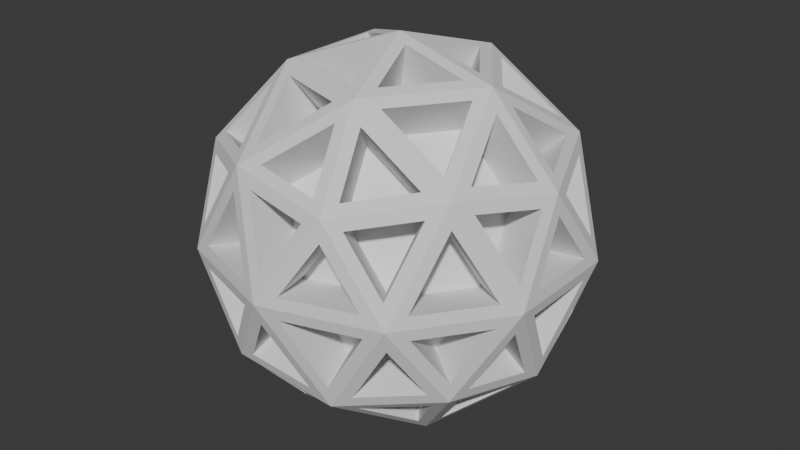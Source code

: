 # Source: SempreEmPeFoot.blend  (saved by Blender 4.2.66; exported with 4.5.12 LTS)
import bpy
from mathutils import Matrix  # noqa: F401  (used for matrix-valued properties, if any)

bpy.ops.wm.read_factory_settings(use_empty=True)
scene = bpy.context.scene
scene.name = 'Scene'

# ---- collections
col_collection = bpy.data.collections.new('Collection'); scene.collection.children.link(col_collection)

# ---- node groups
ng_smooth_by_angle = bpy.data.node_groups.new('Smooth by Angle', 'GeometryNodeTree')
_s = ng_smooth_by_angle.interface.new_socket(name='Mesh', in_out='OUTPUT', socket_type='NodeSocketGeometry')
_s = ng_smooth_by_angle.interface.new_socket(name='Mesh', in_out='INPUT', socket_type='NodeSocketGeometry')
_s = ng_smooth_by_angle.interface.new_socket(name='Angle', in_out='INPUT', socket_type='NodeSocketFloat')
_s.subtype = 'ANGLE'
_s.default_value = 0.5236
_s.min_value = 0.0
_s.max_value = 3.142
_s.description = 'Maximum face angle for smooth edges'
_s = ng_smooth_by_angle.interface.new_socket(name='Ignore Sharpness', in_out='INPUT', socket_type='NodeSocketBool')
_s.force_non_field = True
ng_smooth_by_angle.description = 'Set the sharpness of mesh edges based on the angle between the neighboring faces'
ng_smooth_by_angle.is_modifier = True
_N = ng_smooth_by_angle.nodes; _L = ng_smooth_by_angle.links
n0 = _N.new('GeometryNodeSetShadeSmooth'); n0.name = 'Set Shade Smooth'; n0.location = (120, -80)
n0.domain = 'EDGE'
n1 = _N.new('GeometryNodeSetShadeSmooth'); n1.name = 'Set Shade Smooth.001'; n1.location = (300, -80)
n2 = _N.new('NodeGroupOutput'); n2.name = 'Group Output'; n2.location = (480, -80)
n3 = _N.new('GeometryNodeInputMeshEdgeAngle'); n3.name = 'Edge Angle'; n3.location = (-440, -240)
n4 = _N.new('NodeGroupInput'); n4.name = 'Group Input'; n4.location = (-80, -80)
n5 = _N.new('GeometryNodeInputEdgeSmooth'); n5.name = 'Is Edge Smooth'; n5.location = (-260, -120)
n6 = _N.new('GeometryNodeInputShadeSmooth'); n6.name = 'Is Shade Smooth'; n6.location = (-440, -397)
n7 = _N.new('FunctionNodeCompare'); n7.name = 'Compare'; n7.location = (-260, -260)
n7.operation = 'LESS_EQUAL'
n7.inputs[6].default_value = (0.0, 0.0, 0.0, 0.0)
n7.inputs[7].default_value = (0.0, 0.0, 0.0, 0.0)
n8 = _N.new('FunctionNodeBooleanMath'); n8.name = 'Boolean Math.001'; n8.location = (-80, -260)
n9 = _N.new('NodeGroupInput'); n9.name = 'Group Input.001'; n9.location = (-440, -329)
n10 = _N.new('NodeGroupInput'); n10.name = 'Group Input.002'; n10.location = (-259, -189)
n11 = _N.new('FunctionNodeBooleanMath'); n11.name = 'Boolean Math'; n11.location = (-80, -149)
n11.operation = 'OR'
n12 = _N.new('FunctionNodeBooleanMath'); n12.name = 'Boolean Math.002'; n12.location = (-260, -380)
n12.operation = 'OR'
n13 = _N.new('NodeGroupInput'); n13.name = 'Group Input.003'; n13.location = (-440, -460)
_L.new(n3.outputs[0], n7.inputs[0])
_L.new(n1.outputs[0], n2.inputs[0])
_L.new(n9.outputs[1], n7.inputs[1])
_L.new(n7.outputs[0], n8.inputs[0])
_L.new(n4.outputs[0], n0.inputs[0])
_L.new(n0.outputs[0], n1.inputs[0])
_L.new(n8.outputs[0], n0.inputs[2])
_L.new(n10.outputs[2], n11.inputs[1])
_L.new(n5.outputs[0], n11.inputs[0])
_L.new(n11.outputs[0], n0.inputs[1])
_L.new(n13.outputs[2], n12.inputs[1])
_L.new(n6.outputs[0], n12.inputs[0])
_L.new(n12.outputs[0], n8.inputs[1])
n2.is_active_output = True

# ---- world
world_world = bpy.data.worlds.new('World'); scene.world = world_world
world_world.use_nodes = True; world_world.node_tree.nodes.clear()
_N = world_world.node_tree.nodes; _L = world_world.node_tree.links
n0 = _N.new('ShaderNodeOutputWorld'); n0.name = 'World Output'; n0.location = (300, 300)
n1 = _N.new('ShaderNodeBackground'); n1.name = 'Background'; n1.location = (10, 300)
n1.inputs[0].default_value = (0.05088, 0.05088, 0.05088, 1.0)
_L.new(n1.outputs[0], n0.inputs[0])
n0.is_active_output = True
world_world.color = (0.05088, 0.05088, 0.05088)
world_world.sun_shadow_jitter_overblur = 0.0

# ---- meshes
me_sphere = bpy.data.meshes.new('Sphere')
me_sphere.from_pydata([(-0.2629, 2.732e-09, -0.4253), (-0.4755, 0.1545, -1.49e-09), (-0.08123, 0.25, -0.4253), (0.1314, 0.4045, -0.2629), (0.3441, -0.25, 0.2629), (-2.484e-09, -0.5, -1.49e-09), (-0.1314, 0.4045, 0.2629), (0.2127, 0.1545, -0.4253), (0.08123, -0.25, 0.4253), (-0.08123, -0.25, -0.4253), (0.2127, -0.1545, -0.4253), (0.1314, -0.4045, -0.2629), (0.4253, 2.732e-09, -0.2629), (-0.2127, -0.1545, 0.4253), (-0.2127, 0.1545, 0.4253), (-0.3441, -0.25, -0.2629), (-0.3441, 0.25, -0.2629), (0.4755, -0.1545, -1.49e-09), (0.4755, 0.1545, -1.49e-09), (0.2939, -0.4045, -1.49e-09), (-0.4755, -0.1545, -1.49e-09), (-0.2939, -0.4045, -1.49e-09), (-0.2939, 0.4045, -1.49e-09), (0.2939, 0.4045, -1.49e-09), (-2.484e-09, 0.5, -1.49e-09), (-0.1314, -0.4045, 0.2629), (-0.4253, 2.732e-09, 0.2629), (0.3441, 0.25, 0.2629), (0.2629, 2.732e-09, 0.4253), (0.08123, 0.25, 0.4253), (-2.484e-09, 2.732e-09, 0.5), (0.4472, 2.732e-09, 0.2236), (0.1382, 0.4253, 0.2236), (-0.3618, 0.2629, 0.2236), (-0.3618, -0.2629, 0.2236), (0.1382, -0.4253, 0.2236), (0.3618, 0.2629, -0.2236), (-0.1382, 0.4253, -0.2236), (-0.4472, 2.732e-09, -0.2236), (-0.1382, -0.4253, -0.2236), (0.3618, -0.2629, -0.2236), (-2.484e-09, 2.732e-09, -0.5), (0.02393, 0.2567, 0.4069), (-0.1166, 0.3587, 0.2996), (-0.1702, 0.1936, 0.4069), (0.03541, 0.2051, 0.4354), (-0.1492, 0.1451, 0.4354), (-0.01561, 0.04804, 0.4823), (0.2852, 0.2735, 0.2769), (0.1559, 0.3837, 0.2522), (0.1201, 0.2735, 0.3789), (0.2515, 0.05656, 0.4069), (0.3052, 0.2217, 0.2996), (0.1315, 0.2217, 0.4069), (0.206, 0.02969, 0.4354), (0.09189, 0.1867, 0.4354), (0.04087, 0.02969, 0.4823), (-0.172, 0.3558, 0.2769), (-0.3167, 0.2668, 0.2522), (-0.223, 0.1988, 0.3789), (-0.2837, 0.3855, 0.06126), (-0.3264, 0.2965, 0.2017), (-0.1817, 0.3855, 0.2264), (-0.4387, -0.1988, 0.03003), (-0.3246, -0.3558, 0.03003), (-0.3672, -0.2668, 0.1705), (-0.04811, 0.4784, 0.02974), (-0.2423, 0.4153, 0.02974), (-0.1349, 0.4153, 0.2034), (0.2789, 0.389, 0.06125), (0.1811, 0.402, 0.2017), (0.3105, 0.2919, 0.2264), (0.00295, 0.4786, 0.06126), (-0.07961, 0.4186, 0.2264), (0.08976, 0.4317, 0.2017), (0.4401, 0.1936, 0.02974), (0.3201, 0.3588, 0.02974), (0.3533, 0.2567, 0.2034), (0.4228, 0.05366, -0.2264), (0.3829, 0.2188, -0.2017), (0.4543, 0.1507, -0.06126), (0.4561, 0.1451, 0.06126), (0.3736, 0.2051, 0.2264), (0.4383, 0.04804, 0.2017), (0.4698, -0.1021, -0.02974), (0.4367, 2.732e-09, -0.2034), (0.4698, 0.1021, -0.02974), (0.1817, -0.3855, -0.2264), (0.3264, -0.2965, -0.2017), (0.2837, -0.3855, -0.06126), (0.04811, -0.4784, -0.02974), (0.1349, -0.4153, -0.2034), (0.2423, -0.4153, -0.02974), (-0.3105, -0.2919, -0.2264), (-0.1811, -0.402, -0.2017), (-0.2789, -0.389, -0.06125), (0.05347, -0.4786, 0.03003), (0.2381, -0.4186, 0.03003), (0.1403, -0.4317, 0.1705), (-0.4401, -0.1936, -0.02974), (-0.3533, -0.2567, -0.2034), (-0.3201, -0.3588, -0.02974), (-0.3915, -0.05366, 0.2769), (-0.3516, -0.2188, 0.2522), (-0.258, -0.1507, 0.3789), (0.223, 0.1988, -0.3789), (0.172, 0.3558, -0.2769), (0.3167, 0.2668, -0.2522), (0.00295, -0.4786, 0.06126), (0.08976, -0.4317, 0.2017), (-0.07961, -0.4186, 0.2264), (0.4717, -0.09705, 0.03003), (0.4717, 0.09705, 0.03003), (0.4539, 2.732e-09, 0.1705), (-0.2423, -0.4153, 0.02974), (-0.04811, -0.4784, 0.02974), (-0.1349, -0.4153, 0.2034), (-0.4543, -0.1507, 0.06126), (-0.3829, -0.2188, 0.2017), (-0.4228, -0.05366, 0.2264), (-0.2837, -0.3855, 0.06126), (-0.1817, -0.3855, 0.2264), (-0.3264, -0.2965, 0.2017), (-0.4698, 0.1021, 0.02974), (-0.4698, -0.1021, 0.02974), (-0.4367, 2.732e-09, 0.2034), (0.4561, -0.1451, 0.06126), (0.4383, -0.04804, 0.2017), (0.3736, -0.2051, 0.2264), (-0.4543, 0.1507, 0.06126), (-0.4228, 0.05366, 0.2264), (-0.3829, 0.2188, 0.2017), (0.3201, -0.3588, 0.02974), (0.4401, -0.1936, 0.02974), (0.3533, -0.2567, 0.2034), (-0.06362, 0.2919, -0.3789), (-0.0994, 0.402, -0.2522), (0.06996, 0.389, -0.2769), (0.2789, -0.389, 0.06125), (0.3105, -0.2919, 0.2264), (0.1811, -0.402, 0.2017), (0.1702, 0.1936, -0.4069), (-0.02393, 0.2567, -0.4069), (0.1166, 0.3587, -0.2996), (0.07961, 0.4186, -0.2264), (-0.08976, 0.4317, -0.2017), (-0.00295, 0.4786, -0.06126), (-0.3246, 0.3558, 0.03003), (-0.4387, 0.1988, 0.03003), (-0.3672, 0.2668, 0.1705), (0.2423, 0.4153, -0.02974), (0.1349, 0.4153, -0.2034), (0.04811, 0.4784, -0.02974), (0.3483, -0.1867, 0.2769), (0.4131, -0.02969, 0.2522), (0.2973, -0.02969, 0.3789), (0.2381, 0.4186, 0.03003), (0.05347, 0.4786, 0.03003), (0.1403, 0.4317, 0.1705), (0.1315, -0.2217, 0.4069), (0.3052, -0.2217, 0.2996), (0.2515, -0.05656, 0.4069), (-0.06996, -0.389, 0.2769), (0.0994, -0.402, 0.2522), (0.06362, -0.2919, 0.3789), (0.09189, -0.1867, 0.4354), (0.206, -0.02969, 0.4354), (0.04087, -0.02969, 0.4823), (-0.1702, -0.1936, 0.4069), (-0.1166, -0.3587, 0.2996), (0.02393, -0.2567, 0.4069), (-0.1492, -0.1451, 0.4354), (0.03541, -0.2051, 0.4354), (-0.01561, -0.04804, 0.4823), (-0.2367, 0.1021, 0.4069), (-0.3772, 2.732e-09, 0.2996), (-0.2367, -0.1021, 0.4069), (-0.3736, 0.2051, -0.2264), (-0.4383, 0.04804, -0.2017), (-0.4561, 0.1451, -0.06126), (-0.1841, 0.09705, 0.4354), (-0.1841, -0.09705, 0.4354), (-0.05052, 2.732e-09, 0.4823), (-0.3201, 0.3588, -0.02974), (-0.3533, 0.2567, -0.2034), (-0.4401, 0.1936, -0.02974), (0.1841, -0.09705, -0.4354), (0.05052, 2.732e-09, -0.4823), (0.1841, 0.09705, -0.4354), (0.3772, 2.732e-09, -0.2996), (0.2367, -0.1021, -0.4069), (0.2367, 0.1021, -0.4069), (-0.2973, 0.02969, -0.3789), (-0.4131, 0.02969, -0.2522), (-0.3483, 0.1867, -0.2769), (0.3915, 0.05366, -0.2769), (0.258, 0.1507, -0.3789), (0.3516, 0.2188, -0.2522), (-0.1315, 0.2217, -0.4069), (-0.2515, 0.05656, -0.4069), (-0.3052, 0.2217, -0.2996), (0.223, -0.1988, -0.3789), (0.3167, -0.2668, -0.2522), (0.172, -0.3558, -0.2769), (-0.1201, 0.2735, -0.3789), (-0.2852, 0.2735, -0.2769), (-0.1559, 0.3837, -0.2522), (-0.02393, -0.2567, -0.4069), (0.1702, -0.1936, -0.4069), (0.1166, -0.3587, -0.2996), (-0.1201, -0.2735, -0.3789), (-0.1559, -0.3837, -0.2522), (-0.2852, -0.2735, -0.2769), (-0.06362, -0.2919, -0.3789), (0.06996, -0.389, -0.2769), (-0.0994, -0.402, -0.2522), (-0.2515, -0.05656, -0.4069), (-0.1315, -0.2217, -0.4069), (-0.3052, -0.2217, -0.2996), (0.4131, 0.02969, 0.2522), (0.3483, 0.1867, 0.2769), (0.2973, 0.02969, 0.3789), (-0.2973, -0.02969, -0.3789), (-0.3483, -0.1867, -0.2769), (-0.4131, -0.02969, -0.2522), (0.0994, 0.402, 0.2522), (-0.06996, 0.389, 0.2769), (0.06362, 0.2919, 0.3789), (-0.4383, -0.04804, -0.2017), (-0.3736, -0.2051, -0.2264), (-0.4561, -0.1451, -0.06126), (0.3672, 0.2668, -0.1705), (0.3246, 0.3558, -0.03003), (0.4387, 0.1988, -0.03003), (-0.08976, -0.4317, -0.2017), (0.07961, -0.4186, -0.2264), (-0.00295, -0.4786, -0.06126), (-0.1403, 0.4317, -0.1705), (-0.2381, 0.4186, -0.03003), (-0.05347, 0.4786, -0.03003), (0.3829, -0.2188, -0.2017), (0.4228, -0.05366, -0.2264), (0.4543, -0.1507, -0.06126), (-0.4539, 2.732e-09, -0.1705), (-0.4717, -0.09705, -0.03003), (-0.4717, 0.09705, -0.03003), (0.01561, 0.04804, -0.4823), (-0.03541, 0.2051, -0.4354), (0.1492, 0.1451, -0.4354), (-0.1403, -0.4317, -0.1705), (-0.05347, -0.4786, -0.03003), (-0.2381, -0.4186, -0.03003), (0.3672, -0.2668, -0.1705), (0.4387, -0.1988, -0.03003), (0.3246, -0.3558, -0.03003), (-0.3516, 0.2188, 0.2522), (-0.3915, 0.05366, 0.2769), (-0.258, 0.1507, 0.3789), (0.3264, 0.2965, -0.2017), (0.1817, 0.3855, -0.2264), (0.2837, 0.3855, -0.06126), (-0.3167, -0.2668, 0.2522), (-0.172, -0.3558, 0.2769), (-0.223, -0.1988, 0.3789), (-0.1811, 0.402, -0.2017), (-0.3105, 0.2919, -0.2264), (-0.2789, 0.389, -0.06125), (0.1559, -0.3837, 0.2522), (0.2852, -0.2735, 0.2769), (0.1201, -0.2735, 0.3789), (-0.04087, 0.02969, -0.4823), (-0.206, 0.02969, -0.4354), (-0.09189, 0.1867, -0.4354), (-0.04087, -0.02969, -0.4823), (-0.09189, -0.1867, -0.4354), (-0.206, -0.02969, -0.4354), (0.3516, -0.2188, -0.2522), (0.258, -0.1507, -0.3789), (0.3915, -0.05366, -0.2769), (0.01561, -0.04804, -0.4823), (0.1492, -0.1451, -0.4354), (-0.03541, -0.2051, -0.4354), (0.0468, 0.1863, 0.3101), (-0.09369, 0.2884, 0.2027), (-0.1474, 0.1232, 0.3101), (0.04789, 0.1667, 0.3203), (-0.1367, 0.1067, 0.3203), (-0.003128, 0.009628, 0.3672), (0.106, 0.3071, 0.1716), (0.2354, 0.1969, 0.1962), (0.07024, 0.1969, 0.2983), (0.1916, 0.01305, 0.3101), (0.2453, 0.1782, 0.2027), (0.07163, 0.1782, 0.3101), (0.1733, 0.00595, 0.3203), (0.05921, 0.163, 0.3203), (0.008189, 0.00595, 0.3672), (-0.2593, 0.1957, 0.1716), (-0.1146, 0.2847, 0.1962), (-0.1656, 0.1277, 0.2983), (-0.2612, 0.2017, 0.1614), (-0.2185, 0.2906, 0.02097), (-0.1165, 0.2906, 0.1861), (-0.3408, -0.1277, 0.01472), (-0.2267, -0.2847, 0.01472), (-0.2694, -0.1957, 0.1552), (-0.01111, 0.3645, 0.006863), (-0.2053, 0.3014, 0.006863), (-0.09794, 0.3014, 0.1805), (0.1111, 0.3107, 0.1614), (0.2089, 0.2977, 0.02097), (0.2404, 0.2006, 0.1861), (0.005968, 0.3636, 0.02097), (-0.07659, 0.3036, 0.1861), (0.09277, 0.3167, 0.1614), (0.3432, 0.1232, 0.006863), (0.2232, 0.2884, 0.006863), (0.2564, 0.1863, 0.1805), (0.2725, 0.1861, -0.1614), (0.3124, 0.02098, -0.1861), (0.344, 0.118, -0.02097), (0.3476, 0.1067, 0.02097), (0.2651, 0.1667, 0.1861), (0.3299, 0.009627, 0.1614), (0.3501, -0.1021, -0.006863), (0.3169, 5.592e-10, -0.1805), (0.3501, 0.1021, -0.006863), (0.2612, -0.2017, -0.1614), (0.1165, -0.2906, -0.1861), (0.2185, -0.2906, -0.02097), (0.01111, -0.3645, -0.006863), (0.09794, -0.3014, -0.1805), (0.2053, -0.3014, -0.006863), (-0.1111, -0.3107, -0.1614), (-0.2404, -0.2006, -0.1861), (-0.2089, -0.2977, -0.02097), (0.01609, -0.3636, 0.01472), (0.2007, -0.3036, 0.01472), (0.1029, -0.3167, 0.1552), (-0.3432, -0.1232, -0.006863), (-0.2564, -0.1863, -0.1805), (-0.2232, -0.2884, -0.006863), (-0.2663, -0.1861, 0.1716), (-0.3062, -0.02098, 0.1962), (-0.1726, -0.118, 0.2983), (0.1656, 0.1277, -0.2983), (0.1146, 0.2847, -0.1962), (0.2593, 0.1957, -0.1716), (0.09277, -0.3167, 0.1614), (0.005968, -0.3636, 0.02097), (-0.07659, -0.3036, 0.1861), (0.3508, -0.09705, 0.01472), (0.3508, 0.09705, 0.01472), (0.333, -1.413e-09, 0.1552), (-0.2053, -0.3014, 0.006863), (-0.01111, -0.3645, 0.006863), (-0.09794, -0.3014, 0.1805), (-0.2725, -0.1861, 0.1614), (-0.344, -0.118, 0.02097), (-0.3124, -0.02098, 0.1861), (-0.2185, -0.2906, 0.02097), (-0.1165, -0.2906, 0.1861), (-0.2612, -0.2017, 0.1614), (-0.3501, 0.1021, 0.006863), (-0.3501, -0.1021, 0.006863), (-0.3169, 1.051e-10, 0.1805), (0.3299, -0.009627, 0.1614), (0.3476, -0.1067, 0.02097), (0.2651, -0.1667, 0.1861), (-0.344, 0.118, 0.02097), (-0.3124, 0.02098, 0.1861), (-0.2725, 0.1861, 0.1614), (0.2232, -0.2884, 0.006863), (0.3432, -0.1232, 0.006863), (0.2564, -0.1863, 0.1805), (-0.09471, 0.3107, -0.1716), (-0.05892, 0.2006, -0.2983), (0.07466, 0.2977, -0.1962), (0.2089, -0.2977, 0.02097), (0.2404, -0.2006, 0.1861), (0.1111, -0.3107, 0.1614), (0.1474, 0.1232, -0.3101), (-0.0468, 0.1863, -0.3101), (0.09369, 0.2884, -0.2027), (-0.09277, 0.3167, -0.1614), (0.07659, 0.3036, -0.1861), (-0.005968, 0.3636, -0.02097), (-0.2267, 0.2847, 0.01472), (-0.3408, 0.1277, 0.01472), (-0.2694, 0.1957, 0.1552), (0.2053, 0.3014, -0.006863), (0.09794, 0.3014, -0.1805), (0.01111, 0.3645, -0.006863), (0.3248, -0.00595, 0.1716), (0.26, -0.163, 0.1962), (0.209, -0.00595, 0.2983), (0.2007, 0.3036, 0.01472), (0.01609, 0.3636, 0.01472), (0.1029, 0.3167, 0.1552), (0.07163, -0.1782, 0.3101), (0.2453, -0.1782, 0.2027), (0.1916, -0.01305, 0.3101), (0.09471, -0.3107, 0.1716), (-0.07466, -0.2977, 0.1962), (0.05892, -0.2006, 0.2983), (0.05921, -0.163, 0.3203), (0.1733, -0.00595, 0.3203), (0.008189, -0.00595, 0.3672), (-0.1474, -0.1232, 0.3101), (-0.09369, -0.2884, 0.2027), (0.0468, -0.1863, 0.3101), (-0.1367, -0.1067, 0.3203), (0.04789, -0.1667, 0.3203), (-0.003128, -0.009628, 0.3672), (-0.1627, 0.1021, 0.3101), (-0.3032, -9.934e-10, 0.2027), (-0.1627, -0.1021, 0.3101), (-0.3299, 0.009627, -0.1614), (-0.2651, 0.1667, -0.1861), (-0.3476, 0.1067, -0.02097), (-0.1437, 0.09705, 0.3203), (-0.1437, -0.09705, 0.3203), (-0.01012, -3.954e-09, 0.3672), (-0.2232, 0.2884, -0.006863), (-0.2564, 0.1863, -0.1805), (-0.3432, 0.1232, -0.006863), (0.01012, -2.027e-09, -0.3672), (0.1437, -0.09705, -0.3203), (0.1437, 0.09705, -0.3203), (0.3032, -9.934e-10, -0.2027), (0.1627, -0.1021, -0.3101), (0.1627, 0.1021, -0.3101), (-0.3248, 0.00595, -0.1716), (-0.209, 0.00595, -0.2983), (-0.26, 0.163, -0.1962), (0.3062, 0.02098, -0.1962), (0.1726, 0.118, -0.2983), (0.2663, 0.1861, -0.1716), (-0.07163, 0.1782, -0.3101), (-0.1916, 0.01305, -0.3101), (-0.2453, 0.1782, -0.2027), (0.1656, -0.1277, -0.2983), (0.2593, -0.1957, -0.1716), (0.1146, -0.2847, -0.1962), (-0.07024, 0.1969, -0.2983), (-0.2354, 0.1969, -0.1962), (-0.106, 0.3071, -0.1716), (-0.0468, -0.1863, -0.3101), (0.1474, -0.1232, -0.3101), (0.09369, -0.2884, -0.2027), (-0.106, -0.3071, -0.1716), (-0.07024, -0.1969, -0.2983), (-0.2354, -0.1969, -0.1962), (-0.05892, -0.2006, -0.2983), (0.07466, -0.2977, -0.1962), (-0.09471, -0.3107, -0.1716), (-0.1916, -0.01305, -0.3101), (-0.07163, -0.1782, -0.3101), (-0.2453, -0.1782, -0.2027), (0.26, 0.163, 0.1962), (0.3248, 0.00595, 0.1716), (0.209, 0.00595, 0.2983), (-0.209, -0.00595, -0.2983), (-0.26, -0.163, -0.1962), (-0.3248, -0.00595, -0.1716), (-0.07466, 0.2977, 0.1962), (0.09471, 0.3107, 0.1716), (0.05892, 0.2006, 0.2983), (-0.2651, -0.1667, -0.1861), (-0.3299, -0.009627, -0.1614), (-0.3476, -0.1067, -0.02097), (0.2267, 0.2847, -0.01472), (0.2694, 0.1957, -0.1552), (0.3408, 0.1277, -0.01472), (0.07659, -0.3036, -0.1861), (-0.09277, -0.3167, -0.1614), (-0.005968, -0.3636, -0.02097), (-0.2007, 0.3036, -0.01472), (-0.1029, 0.3167, -0.1552), (-0.01609, 0.3636, -0.01472), (0.3124, -0.02098, -0.1861), (0.2725, -0.1861, -0.1614), (0.344, -0.118, -0.02097), (-0.3508, -0.09705, -0.01472), (-0.333, -1.091e-09, -0.1552), (-0.3508, 0.09705, -0.01472), (-0.04789, 0.1667, -0.3203), (0.003128, 0.009628, -0.3672), (0.1367, 0.1067, -0.3203), (-0.01609, -0.3636, -0.01472), (-0.1029, -0.3167, -0.1552), (-0.2007, -0.3036, -0.01472), (0.3408, -0.1277, -0.01472), (0.2694, -0.1957, -0.1552), (0.2267, -0.2847, -0.01472), (-0.3062, 0.02098, 0.1962), (-0.2663, 0.1861, 0.1716), (-0.1726, 0.118, 0.2983), (0.1165, 0.2906, -0.1861), (0.2612, 0.2017, -0.1614), (0.2185, 0.2906, -0.02097), (-0.1146, -0.2847, 0.1962), (-0.2593, -0.1957, 0.1716), (-0.1656, -0.1277, 0.2983), (-0.2404, 0.2006, -0.1861), (-0.1111, 0.3107, -0.1614), (-0.2089, 0.2977, -0.02097), (0.2354, -0.1969, 0.1962), (0.106, -0.3071, 0.1716), (0.07024, -0.1969, 0.2983), (-0.1733, 0.00595, -0.3203), (-0.008189, 0.00595, -0.3672), (-0.05921, 0.163, -0.3203), (-0.05921, -0.163, -0.3203), (-0.008189, -0.00595, -0.3672), (-0.1733, -0.00595, -0.3203), (0.1726, -0.118, -0.2983), (0.2663, -0.1861, -0.1716), (0.3062, -0.02098, -0.1962), (0.003128, -0.009628, -0.3672), (0.1367, -0.1067, -0.3203), (-0.04789, -0.1667, -0.3203)], [], [(198, 199, 439, 438), (250, 251, 491, 489), (95, 93, 334, 335), (251, 249, 490, 491), (93, 94, 333, 334), (145, 146, 386, 384), (249, 250, 489, 490), (146, 144, 385, 386), (144, 145, 384, 385), (196, 197, 437, 436), (197, 195, 435, 437), (91, 92, 332, 331), (195, 196, 436, 435), (247, 248, 488, 486), (92, 90, 330, 332), (248, 246, 487, 488), (90, 91, 331, 330), (142, 143, 383, 382), (246, 247, 486, 487), (143, 141, 381, 383), (141, 142, 382, 381), (193, 194, 434, 432), (194, 192, 433, 434), (88, 89, 329, 327), (192, 193, 432, 433), (244, 245, 485, 483), (89, 87, 328, 329), (245, 243, 484, 485), (87, 88, 327, 328), (139, 140, 380, 379), (243, 244, 483, 484), (140, 138, 378, 380), (138, 139, 379, 378), (190, 191, 431, 430), (191, 189, 429, 431), (85, 86, 326, 325), (189, 190, 430, 429), (241, 242, 482, 480), (86, 84, 324, 326), (242, 240, 481, 482), (84, 85, 325, 324), (136, 137, 377, 375), (240, 241, 480, 481), (137, 135, 376, 377), (135, 136, 375, 376), (187, 188, 428, 426), (188, 186, 427, 428), (82, 83, 323, 322), (186, 187, 426, 427), (238, 239, 479, 477), (83, 81, 321, 323), (239, 237, 478, 479), (81, 82, 322, 321), (133, 134, 374, 373), (237, 238, 477, 478), (134, 132, 372, 374), (132, 133, 373, 372), (184, 185, 425, 424), (185, 183, 423, 425), (79, 80, 320, 318), (183, 184, 424, 423), (235, 236, 476, 474), (80, 78, 319, 320), (236, 234, 475, 476), (78, 79, 318, 319), (130, 131, 371, 370), (234, 235, 474, 475), (131, 129, 369, 371), (129, 130, 370, 369), (181, 182, 422, 421), (182, 180, 420, 422), (76, 77, 317, 316), (180, 181, 421, 420), (232, 233, 473, 471), (77, 75, 315, 317), (233, 231, 472, 473), (75, 76, 316, 315), (127, 128, 368, 366), (231, 232, 471, 472), (128, 126, 367, 368), (29, 6, 43, 42), (6, 14, 44, 43), (14, 29, 42, 44), (29, 14, 46, 45), (14, 30, 47, 46), (30, 29, 45, 47), (27, 32, 49, 48), (32, 29, 50, 49), (29, 27, 48, 50), (28, 27, 52, 51), (27, 29, 53, 52), (29, 28, 51, 53), (28, 29, 55, 54), (29, 30, 56, 55), (30, 28, 54, 56), (6, 33, 58, 57), (33, 14, 59, 58), (14, 6, 57, 59), (22, 33, 61, 60), (33, 6, 62, 61), (6, 22, 60, 62), (20, 21, 64, 63), (21, 34, 65, 64), (34, 20, 63, 65), (24, 22, 67, 66), (22, 6, 68, 67), (6, 24, 66, 68), (23, 32, 70, 69), (32, 27, 71, 70), (27, 23, 69, 71), (24, 6, 73, 72), (6, 32, 74, 73), (32, 24, 72, 74), (18, 23, 76, 75), (23, 27, 77, 76), (27, 18, 75, 77), (12, 36, 79, 78), (36, 18, 80, 79), (18, 12, 78, 80), (18, 27, 82, 81), (27, 31, 83, 82), (31, 18, 81, 83), (17, 12, 85, 84), (12, 18, 86, 85), (18, 17, 84, 86), (11, 40, 88, 87), (40, 19, 89, 88), (19, 11, 87, 89), (5, 11, 91, 90), (11, 19, 92, 91), (19, 5, 90, 92), (15, 39, 94, 93), (39, 21, 95, 94), (21, 15, 93, 95), (5, 19, 97, 96), (19, 35, 98, 97), (35, 5, 96, 98), (20, 15, 100, 99), (15, 21, 101, 100), (21, 20, 99, 101), (26, 34, 103, 102), (34, 13, 104, 103), (13, 26, 102, 104), (7, 3, 106, 105), (3, 36, 107, 106), (36, 7, 105, 107), (5, 35, 109, 108), (35, 25, 110, 109), (25, 5, 108, 110), (17, 18, 112, 111), (18, 31, 113, 112), (31, 17, 111, 113), (21, 5, 115, 114), (5, 25, 116, 115), (25, 21, 114, 116), (20, 34, 118, 117), (34, 26, 119, 118), (26, 20, 117, 119), (21, 25, 121, 120), (25, 34, 122, 121), (34, 21, 120, 122), (1, 20, 124, 123), (20, 26, 125, 124), (26, 1, 123, 125), (17, 31, 127, 126), (31, 4, 128, 127), (4, 17, 126, 128), (1, 26, 130, 129), (26, 33, 131, 130), (33, 1, 129, 131), (19, 17, 133, 132), (17, 4, 134, 133), (4, 19, 132, 134), (2, 37, 136, 135), (37, 3, 137, 136), (3, 2, 135, 137), (19, 4, 139, 138), (4, 35, 140, 139), (35, 19, 138, 140), (7, 2, 142, 141), (2, 3, 143, 142), (3, 7, 141, 143), (3, 37, 145, 144), (37, 24, 146, 145), (24, 3, 144, 146), (22, 1, 148, 147), (1, 33, 149, 148), (33, 22, 147, 149), (23, 3, 151, 150), (3, 24, 152, 151), (24, 23, 150, 152), (4, 31, 154, 153), (31, 28, 155, 154), (28, 4, 153, 155), (23, 24, 157, 156), (24, 32, 158, 157), (32, 23, 156, 158), (8, 4, 160, 159), (4, 28, 161, 160), (28, 8, 159, 161), (25, 35, 163, 162), (35, 8, 164, 163), (8, 25, 162, 164), (8, 28, 166, 165), (28, 30, 167, 166), (30, 8, 165, 167), (13, 25, 169, 168), (25, 8, 170, 169), (8, 13, 168, 170), (13, 8, 172, 171), (8, 30, 173, 172), (30, 13, 171, 173), (14, 26, 175, 174), (26, 13, 176, 175), (13, 14, 174, 176), (16, 38, 178, 177), (38, 1, 179, 178), (1, 16, 177, 179), (14, 13, 181, 180), (13, 30, 182, 181), (30, 14, 180, 182), (22, 16, 184, 183), (16, 1, 185, 184), (1, 22, 183, 185), (10, 41, 187, 186), (41, 7, 188, 187), (7, 10, 186, 188), (12, 10, 190, 189), (10, 7, 191, 190), (7, 12, 189, 191), (0, 38, 193, 192), (38, 16, 194, 193), (16, 0, 192, 194), (12, 7, 196, 195), (7, 36, 197, 196), (36, 12, 195, 197), (2, 0, 199, 198), (0, 16, 200, 199), (16, 2, 198, 200), (10, 40, 202, 201), (40, 11, 203, 202), (11, 10, 201, 203), (2, 16, 205, 204), (16, 37, 206, 205), (37, 2, 204, 206), (9, 10, 208, 207), (10, 11, 209, 208), (11, 9, 207, 209), (9, 39, 211, 210), (39, 15, 212, 211), (15, 9, 210, 212), (9, 11, 214, 213), (11, 39, 215, 214), (39, 9, 213, 215), (0, 9, 217, 216), (9, 15, 218, 217), (15, 0, 216, 218), (31, 27, 220, 219), (27, 28, 221, 220), (28, 31, 219, 221), (0, 15, 223, 222), (15, 38, 224, 223), (38, 0, 222, 224), (32, 6, 226, 225), (6, 29, 227, 226), (29, 32, 225, 227), (38, 15, 229, 228), (15, 20, 230, 229), (20, 38, 228, 230), (36, 23, 232, 231), (23, 18, 233, 232), (18, 36, 231, 233), (39, 11, 235, 234), (11, 5, 236, 235), (5, 39, 234, 236), (37, 22, 238, 237), (22, 24, 239, 238), (24, 37, 237, 239), (40, 12, 241, 240), (12, 17, 242, 241), (17, 40, 240, 242), (38, 20, 244, 243), (20, 1, 245, 244), (1, 38, 243, 245), (41, 2, 247, 246), (2, 7, 248, 247), (7, 41, 246, 248), (39, 5, 250, 249), (5, 21, 251, 250), (21, 39, 249, 251), (40, 17, 253, 252), (17, 19, 254, 253), (19, 40, 252, 254), (33, 26, 256, 255), (26, 14, 257, 256), (14, 33, 255, 257), (36, 3, 259, 258), (3, 23, 260, 259), (23, 36, 258, 260), (34, 25, 262, 261), (25, 13, 263, 262), (13, 34, 261, 263), (37, 16, 265, 264), (16, 22, 266, 265), (22, 37, 264, 266), (35, 4, 268, 267), (4, 8, 269, 268), (8, 35, 267, 269), (41, 0, 271, 270), (0, 2, 272, 271), (2, 41, 270, 272), (41, 9, 274, 273), (9, 0, 275, 274), (0, 41, 273, 275), (40, 10, 277, 276), (10, 12, 278, 277), (12, 40, 276, 278), (41, 10, 280, 279), (10, 9, 281, 280), (9, 41, 279, 281), (282, 283, 284), (285, 286, 287), (289, 288, 290), (291, 292, 293), (294, 295, 296), (298, 297, 299), (301, 300, 302), (303, 304, 305), (306, 307, 308), (310, 309, 311), (312, 313, 314), (315, 316, 317), (319, 318, 320), (321, 322, 323), (324, 325, 326), (328, 327, 329), (330, 331, 332), (334, 333, 335), (336, 337, 338), (339, 340, 341), (343, 342, 344), (345, 346, 347), (349, 348, 350), (351, 352, 353), (354, 355, 356), (358, 357, 359), (360, 361, 362), (363, 364, 365), (367, 366, 368), (369, 370, 371), (372, 373, 374), (376, 375, 377), (378, 379, 380), (381, 382, 383), (385, 384, 386), (387, 388, 389), (390, 391, 392), (394, 393, 395), (396, 397, 398), (399, 400, 401), (403, 402, 404), (405, 406, 407), (408, 409, 410), (411, 412, 413), (414, 415, 416), (418, 417, 419), (420, 421, 422), (423, 424, 425), (427, 426, 428), (429, 430, 431), (433, 432, 434), (435, 436, 437), (438, 439, 440), (441, 442, 443), (444, 445, 446), (447, 448, 449), (451, 450, 452), (453, 454, 455), (456, 457, 458), (460, 459, 461), (462, 463, 464), (466, 465, 467), (469, 468, 470), (472, 471, 473), (475, 474, 476), (478, 477, 479), (481, 480, 482), (484, 483, 485), (487, 486, 488), (490, 489, 491), (493, 492, 494), (496, 495, 497), (499, 498, 500), (502, 501, 503), (505, 504, 506), (508, 507, 509), (511, 510, 512), (514, 513, 515), (517, 516, 518), (519, 520, 521), (94, 95, 335, 333), (42, 43, 283, 282), (200, 198, 438, 440), (44, 42, 282, 284), (199, 200, 440, 439), (147, 148, 388, 387), (43, 44, 284, 283), (149, 147, 387, 389), (252, 253, 492, 493), (148, 149, 389, 388), (96, 97, 337, 336), (254, 252, 493, 494), (98, 96, 336, 338), (253, 254, 494, 492), (201, 202, 442, 441), (97, 98, 338, 337), (45, 46, 286, 285), (203, 201, 441, 443), (47, 45, 285, 287), (202, 203, 443, 442), (150, 151, 391, 390), (46, 47, 287, 286), (152, 150, 390, 392), (255, 256, 495, 496), (151, 152, 392, 391), (99, 100, 340, 339), (257, 255, 496, 497), (101, 99, 339, 341), (256, 257, 497, 495), (204, 205, 445, 444), (100, 101, 341, 340), (48, 49, 288, 289), (206, 204, 444, 446), (50, 48, 289, 290), (205, 206, 446, 445), (153, 154, 393, 394), (49, 50, 290, 288), (155, 153, 394, 395), (258, 259, 498, 499), (154, 155, 395, 393), (102, 103, 342, 343), (260, 258, 499, 500), (104, 102, 343, 344), (259, 260, 500, 498), (207, 208, 448, 447), (103, 104, 344, 342), (51, 52, 292, 291), (209, 207, 447, 449), (53, 51, 291, 293), (208, 209, 449, 448), (156, 157, 397, 396), (52, 53, 293, 292), (158, 156, 396, 398), (261, 262, 501, 502), (157, 158, 398, 397), (105, 106, 346, 345), (263, 261, 502, 503), (107, 105, 345, 347), (262, 263, 503, 501), (210, 211, 450, 451), (106, 107, 347, 346), (54, 55, 295, 294), (212, 210, 451, 452), (56, 54, 294, 296), (211, 212, 452, 450), (159, 160, 400, 399), (55, 56, 296, 295), (161, 159, 399, 401), (264, 265, 504, 505), (160, 161, 401, 400), (108, 109, 348, 349), (266, 264, 505, 506), (110, 108, 349, 350), (265, 266, 506, 504), (213, 214, 454, 453), (109, 110, 350, 348), (57, 58, 297, 298), (215, 213, 453, 455), (59, 57, 298, 299), (214, 215, 455, 454), (162, 163, 402, 403), (58, 59, 299, 297), (164, 162, 403, 404), (267, 268, 507, 508), (163, 164, 404, 402), (111, 112, 352, 351), (269, 267, 508, 509), (113, 111, 351, 353), (268, 269, 509, 507), (216, 217, 457, 456), (112, 113, 353, 352), (60, 61, 300, 301), (218, 216, 456, 458), (62, 60, 301, 302), (217, 218, 458, 457), (165, 166, 406, 405), (61, 62, 302, 300), (167, 165, 405, 407), (270, 271, 510, 511), (166, 167, 407, 406), (114, 115, 355, 354), (272, 270, 511, 512), (116, 114, 354, 356), (271, 272, 512, 510), (219, 220, 459, 460), (115, 116, 356, 355), (63, 64, 304, 303), (221, 219, 460, 461), (65, 63, 303, 305), (220, 221, 461, 459), (168, 169, 409, 408), (64, 65, 305, 304), (170, 168, 408, 410), (273, 274, 513, 514), (169, 170, 410, 409), (117, 118, 357, 358), (275, 273, 514, 515), (119, 117, 358, 359), (274, 275, 515, 513), (222, 223, 463, 462), (118, 119, 359, 357), (66, 67, 307, 306), (224, 222, 462, 464), (68, 66, 306, 308), (223, 224, 464, 463), (171, 172, 412, 411), (67, 68, 308, 307), (173, 171, 411, 413), (276, 277, 516, 517), (172, 173, 413, 412), (120, 121, 361, 360), (278, 276, 517, 518), (122, 120, 360, 362), (277, 278, 518, 516), (225, 226, 465, 466), (121, 122, 362, 361), (69, 70, 309, 310), (227, 225, 466, 467), (71, 69, 310, 311), (226, 227, 467, 465), (174, 175, 415, 414), (70, 71, 311, 309), (176, 174, 414, 416), (279, 280, 520, 519), (175, 176, 416, 415), (123, 124, 364, 363), (281, 279, 519, 521), (125, 123, 363, 365), (280, 281, 521, 520), (228, 229, 468, 469), (124, 125, 365, 364), (72, 73, 313, 312), (230, 228, 469, 470), (74, 72, 312, 314), (229, 230, 470, 468), (177, 178, 417, 418), (73, 74, 314, 313), (179, 177, 418, 419), (178, 179, 419, 417), (126, 127, 366, 367)])
_uv = me_sphere.uv_layers.new(name='UVMap')
_uv.uv.foreach_set('vector', [0.7316, 0.3635, 0.7316, 0.4204, 0.6976, 0.4158, 0.6976, 0.3589, 0.872, 0.7285, 0.872, 0.7758, 0.8358, 0.778, 0.8358, 0.7307, 0.2307, 0.8238, 0.2307, 0.8711, 0.1945, 0.8689, 0.1945, 0.8216, 0.9395, 0.3021, 0.9395, 0.3531, 0.9067, 0.3515, 0.9067, 0.3006, 0.5261, 0.887, 0.5261, 0.8389, 0.5623, 0.84, 0.5623, 0.8881, 0.824, 0.08675, 0.824, 0.03863, 0.8588, 0.04232, 0.8588, 0.09044, 0.454, 0.8959, 0.454, 0.8478, 0.4903, 0.8466, 0.4903, 0.8947, 0.699, 0.4846, 0.699, 0.5424, 0.6626, 0.5425, 0.6626, 0.4847, 0.3678, 0.5521, 0.3678, 0.5881, 0.3343, 0.5778, 0.3343, 0.5419, 0.8116, 0.8411, 0.8116, 0.791, 0.8459, 0.7885, 0.8459, 0.8386, 0.5247, 0.8466, 0.5247, 0.8978, 0.4903, 0.8982, 0.4903, 0.847, 0.1945, 0.7181, 0.1945, 0.6612, 0.2285, 0.6658, 0.2285, 0.7227, 0.8787, 0.7885, 0.8787, 0.8328, 0.8459, 0.8429, 0.8459, 0.7986, 0.8043, 0.4918, 0.8043, 0.5454, 0.7731, 0.5382, 0.7731, 0.4846, 0.5968, 0.7424, 0.5968, 0.7922, 0.5636, 0.7836, 0.5636, 0.7338, 0.7284, 0.9027, 0.7284, 0.9487, 0.6976, 0.9403, 0.6976, 0.8942, 0.3225, 0.5914, 0.3225, 0.6523, 0.2862, 0.6523, 0.2862, 0.5914, 0.006735, 0.391, 0.006735, 0.3301, 0.03099, 0.3301, 0.03099, 0.391, 0.872, 0.78, 0.872, 0.7288, 0.9064, 0.7285, 0.9064, 0.7797, 0.6531, 0.03863, 0.6531, 0.0992, 0.6171, 0.0998, 0.6171, 0.03923, 0.939, 0.2303, 0.939, 0.1739, 0.9629, 0.1635, 0.9629, 0.2198, 0.4167, 0.8964, 0.4167, 0.8483, 0.453, 0.8472, 0.453, 0.8953, 0.6976, 0.8262, 0.6976, 0.8736, 0.6614, 0.8758, 0.6614, 0.8285, 0.7864, 0.1623, 0.7864, 0.1114, 0.8219, 0.1105, 0.8219, 0.1613, 0.6614, 0.9268, 0.6614, 0.8758, 0.6951, 0.8769, 0.6951, 0.928, 0.8365, 0.3589, 0.8365, 0.4168, 0.805, 0.4168, 0.805, 0.3589, 0.1268, 0.8598, 0.1268, 0.914, 0.09854, 0.9221, 0.09854, 0.868, 0.6555, 0.8811, 0.6555, 0.9279, 0.6194, 0.9262, 0.6194, 0.8794, 0.9412, 0.8975, 0.9412, 0.8505, 0.9692, 0.8413, 0.9692, 0.8883, 0.8821, 0.844, 0.8821, 0.8921, 0.8459, 0.891, 0.8459, 0.8429, 0.05093, 0.9822, 0.05093, 0.9455, 0.08693, 0.9493, 0.08693, 0.9859, 0.9692, 0.5383, 0.9692, 0.5892, 0.9396, 0.5916, 0.9396, 0.5408, 0.2369, 0.8625, 0.2369, 0.8152, 0.2731, 0.8174, 0.2731, 0.8647, 0.6636, 0.2398, 0.6636, 0.3004, 0.6277, 0.301, 0.6277, 0.2404, 0.6194, 0.8763, 0.6194, 0.8297, 0.6555, 0.8328, 0.6555, 0.8794, -2.135e-08, 0.6983, -2.378e-08, 0.6405, 0.03635, 0.641, 0.03635, 0.6988, 0.6893, 0.03991, 0.6893, 0.09734, 0.6531, 0.09605, 0.6531, 0.03863, 1.779e-09, 0.9112, 2.209e-09, 0.8678, 0.03386, 0.859, 0.03386, 0.9024, 0.9683, 0.4841, 0.9683, 0.4232, 0.9925, 0.4232, 0.9925, 0.4841, 0.7656, 0.7758, 0.7656, 0.826, 0.7306, 0.828, 0.7306, 0.7778, 0.4903, 0.8973, 0.4903, 0.943, 0.4539, 0.9415, 0.4539, 0.8959, 0.9992, 0.7631, 0.9694, 0.7743, 0.9694, 0.7392, 0.9992, 0.728, 0.2654, 0.927, 0.2654, 0.9768, 0.2369, 0.9822, 0.2369, 0.9324, 0.729, 0.774, 0.729, 0.8319, 0.6976, 0.8319, 0.6976, 0.774, 0.6194, 0.8273, 0.6194, 0.7776, 0.6544, 0.78, 0.6544, 0.8297, 0.7726, 0.9331, 0.7726, 0.8871, 0.8085, 0.8844, 0.8085, 0.9305, 0.699, 0.6626, 0.699, 0.605, 0.7349, 0.6044, 0.7349, 0.662, 0.09854, 0.8598, 0.09854, 0.8117, 0.1333, 0.808, 0.1333, 0.8561, 0.8083, 0.9331, 0.8083, 0.9712, 0.7726, 0.9762, 0.7726, 0.9381, 0.8365, 0.4062, 0.8365, 0.3589, 0.8727, 0.3611, 0.8727, 0.4084, 0.8812, 0.9399, 0.8812, 0.9765, 0.8459, 0.9827, 0.8459, 0.946, 0.8929, 0.1116, 0.8929, 0.1597, 0.8566, 0.1586, 0.8566, 0.1105, 0.4182, 0.737, 0.4182, 0.68, 0.454, 0.6789, 0.454, 0.7359, 0.9565, 0.1574, 0.9565, 0.09652, 0.9818, 0.09652, 0.9818, 0.1574, 0.1945, 0.8216, 0.1945, 0.7707, 0.2299, 0.7698, 0.2299, 0.8206, 0.769, 0.3006, 0.769, 0.3503, 0.7358, 0.3589, 0.7358, 0.3091, 0.6636, 0.4204, 0.6636, 0.3635, 0.6976, 0.3589, 0.6976, 0.4158, 0.9601, 0.7264, 0.9601, 0.6655, 0.9853, 0.6655, 0.9853, 0.7264, 0.6636, 0.2356, 0.6636, 0.1787, 0.6976, 0.1833, 0.6976, 0.2402, 0.9104, 0.9394, 0.9104, 0.8975, 0.945, 0.9039, 0.945, 0.9458, 0.7698, 0.4317, 0.7698, 0.4815, 0.7365, 0.4729, 0.7365, 0.4232, 0.2369, 0.7537, 0.2369, 0.6958, 0.2723, 0.6958, 0.2723, 0.7537, 0.1826, 0.7008, 0.1826, 0.7558, 0.1475, 0.7527, 0.1475, 0.6978, 0.08569, 0.7962, 0.08569, 0.8443, 0.05093, 0.848, 0.05093, 0.7999, 0.9692, 0.5895, 0.9692, 0.5383, 0.9965, 0.539, 0.9965, 0.5902, 0.9817, 0.04403, 0.9817, 0.09378, 0.9532, 0.08837, 0.9532, 0.03863, 0.6194, 0.974, 0.6194, 0.9381, 0.6528, 0.9279, 0.6528, 0.9638, 0.6976, 0.7761, 0.6976, 0.8262, 0.6626, 0.8242, 0.6626, 0.774, 0.1475, 0.9022, 0.1475, 0.8588, 0.1814, 0.8676, 0.1814, 0.911, 0.5261, 0.9342, 0.5261, 0.8881, 0.5619, 0.8908, 0.5619, 0.9368, 0.2301, 0.9383, 0.2301, 0.9764, 0.1945, 0.9715, 0.1945, 0.9334, 0.7532, 0.1602, 0.7532, 0.1105, 0.7864, 0.119, 0.7864, 0.1688, 0.6996, 0.2978, 0.6996, 0.2402, 0.7355, 0.2409, 0.7355, 0.2984, 0.6976, 0.8942, 0.6976, 0.8401, 0.7259, 0.8319, 0.7259, 0.8861, 0.7553, 0.04168, 0.7553, 0.1016, 0.7233, 0.09859, 0.7233, 0.03863, 0.9101, 0.9051, 0.9101, 0.9522, 0.8821, 0.9614, 0.8821, 0.9144, 0.7206, 0.1151, 0.7206, 0.172, 0.6866, 0.1674, 0.6866, 0.1105, 0.3127, 0.8157, 0.3127, 0.8638, 0.2779, 0.8601, 0.2779, 0.812, 0.9302, 0.7207, 0.9302, 0.6732, 0.9601, 0.6655, 0.9601, 0.713, 0.8044, 0.7361, 0.8044, 0.7885, 0.7726, 0.7808, 0.7726, 0.7285, 0.3383, 0.2398, 0.4182, 0.286, 0.4013, 0.284, 0.3485, 0.2535, 0.4182, 0.286, 0.3485, 0.3145, 0.3552, 0.3028, 0.4013, 0.284, 0.3485, 0.3145, 0.3383, 0.2398, 0.3485, 0.2535, 0.3552, 0.3028, 0.3383, 0.2398, 0.3485, 0.3145, 0.3376, 0.3012, 0.3313, 0.2544, 0.3485, 0.3145, 0.2766, 0.2821, 0.2925, 0.2809, 0.3376, 0.3012, 0.2766, 0.2821, 0.3383, 0.2398, 0.3313, 0.2544, 0.2925, 0.2809, 0.3062, 0.07564, 0.26, 0.03508, 0.2741, 0.03573, 0.3032, 0.06121, 0.26, 0.03508, 0.3331, 1.707e-08, 0.3201, 0.0137, 0.2741, 0.03573, 0.3331, 1.707e-08, 0.3062, 0.07564, 0.3032, 0.06121, 0.3201, 0.0137, 0.3959, 0.05502, 0.3062, 0.07564, 0.3194, 0.06475, 0.3787, 0.05113, 0.3062, 0.07564, 0.3331, 1.707e-08, 0.3372, 0.01478, 0.3194, 0.06475, 0.3331, 1.707e-08, 0.3959, 0.05502, 0.3787, 0.05113, 0.3372, 0.01478, 0.3959, 0.05502, 0.3331, 1.707e-08, 0.3513, 0.006535, 0.3907, 0.0411, 0.3331, 1.707e-08, 0.4125, 2.382e-08, 0.4011, 0.006535, 0.3513, 0.006535, 0.4125, 2.382e-08, 0.3959, 0.05502, 0.3907, 0.0411, 0.4011, 0.006535, 0.4182, 0.286, 0.4125, 0.3606, 0.4056, 0.3462, 0.4092, 0.2994, 0.4125, 0.3606, 0.3485, 0.3145, 0.3654, 0.3173, 0.4056, 0.3462, 0.3485, 0.3145, 0.4182, 0.286, 0.4092, 0.2994, 0.3654, 0.3173, 0.4808, 0.3989, 0.4182, 0.3974, 0.4271, 0.3889, 0.4664, 0.3898, 0.4182, 0.3974, 0.4303, 0.3241, 0.4347, 0.3428, 0.4271, 0.3889, 0.4303, 0.3241, 0.4808, 0.3989, 0.4664, 0.3898, 0.4347, 0.3428, 0.06278, 0.07259, 8.272e-09, 0.1276, 0.008857, 0.1105, 0.04829, 0.07594, 8.272e-09, 0.1276, 0.01042, 0.0489, 0.0154, 0.06106, 0.008857, 0.1105, 0.01042, 0.0489, 0.06278, 0.07259, 0.04829, 0.07594, 0.0154, 0.06106, 0.5132, 0.3151, 0.4808, 0.3989, 0.4788, 0.381, 0.5001, 0.3256, 0.4808, 0.3989, 0.4303, 0.3241, 0.4454, 0.3315, 0.4788, 0.381, 0.4303, 0.3241, 0.5132, 0.3151, 0.5001, 0.3256, 0.4454, 0.3315, 0.2348, 0.1122, 0.26, 0.03508, 0.2625, 0.04906, 0.2467, 0.09752, 0.26, 0.03508, 0.3062, 0.07564, 0.2915, 0.07454, 0.2625, 0.04906, 0.3062, 0.07564, 0.2348, 0.1122, 0.2467, 0.09752, 0.2915, 0.07454, 0.5132, 0.3151, 0.4303, 0.3241, 0.4459, 0.3137, 0.498, 0.308, 0.4303, 0.3241, 0.4733, 0.2548, 0.4729, 0.2702, 0.4459, 0.3137, 0.4733, 0.2548, 0.5132, 0.3151, 0.498, 0.308, 0.4729, 0.2702, 0.2976, 0.1673, 0.2348, 0.1122, 0.25, 0.1143, 0.2914, 0.1507, 0.2348, 0.1122, 0.3062, 0.07564, 0.2972, 0.09014, 0.25, 0.1143, 0.3062, 0.07564, 0.2976, 0.1673, 0.2914, 0.1507, 0.2972, 0.09014, 0.1394, 0.3145, 0.06749, 0.2821, 0.08336, 0.2809, 0.1285, 0.3013, 0.06749, 0.2821, 0.1292, 0.2398, 0.1222, 0.2544, 0.08336, 0.2809, 0.1292, 0.2398, 0.1394, 0.3145, 0.1285, 0.3013, 0.1222, 0.2544, 0.2976, 0.1673, 0.3062, 0.07564, 0.3133, 0.09365, 0.3079, 0.1512, 0.3062, 0.07564, 0.3668, 0.1287, 0.3514, 0.127, 0.3133, 0.09365, 0.3668, 0.1287, 0.2976, 0.1673, 0.3079, 0.1512, 0.3514, 0.127, 0.3819, 0.2032, 0.3104, 0.2398, 0.3171, 0.2275, 0.3643, 0.2033, 0.3104, 0.2398, 0.2976, 0.1673, 0.3086, 0.1795, 0.3171, 0.2275, 0.2976, 0.1673, 0.3819, 0.2032, 0.3643, 0.2033, 0.3086, 0.1795, 0.4303, 0.5947, 0.4182, 0.5213, 0.4271, 0.5298, 0.4347, 0.5759, 0.4182, 0.5213, 0.4808, 0.5198, 0.4664, 0.5289, 0.4271, 0.5298, 0.4808, 0.5198, 0.4303, 0.5947, 0.4347, 0.5759, 0.4664, 0.5289, 0.5132, 0.6036, 0.4303, 0.5947, 0.4454, 0.5872, 0.5001, 0.5931, 0.4303, 0.5947, 0.4808, 0.5198, 0.4788, 0.5378, 0.4454, 0.5872, 0.4808, 0.5198, 0.5132, 0.6036, 0.5001, 0.5931, 0.4788, 0.5378, 0.07146, 0.1642, 0.02518, 0.2048, 0.02768, 0.1908, 0.05675, 0.1653, 0.02518, 0.2048, 8.272e-09, 0.1276, 0.01187, 0.1423, 0.02768, 0.1908, 8.272e-09, 0.1276, 0.07146, 0.1642, 0.05675, 0.1653, 0.01187, 0.1423, 0.5132, 0.6036, 0.4808, 0.5198, 0.4952, 0.532, 0.5155, 0.5847, 0.4808, 0.5198, 0.5592, 0.5366, 0.5444, 0.5426, 0.4952, 0.532, 0.5592, 0.5366, 0.5132, 0.6036, 0.5155, 0.5847, 0.5444, 0.5426, 0.06278, 0.07259, 0.07146, 0.1642, 0.06239, 0.1497, 0.05666, 0.08918, 0.07146, 0.1642, 8.272e-09, 0.1276, 0.01519, 0.1255, 0.06239, 0.1497, 8.272e-09, 0.1276, 0.06278, 0.07259, 0.05666, 0.08918, 0.01519, 0.1255, 0.3485, 0.4067, 0.2766, 0.439, 0.2842, 0.4259, 0.3294, 0.4055, 0.2766, 0.439, 0.2686, 0.3606, 0.2792, 0.3766, 0.2842, 0.4259, 0.2686, 0.3606, 0.3485, 0.4067, 0.3294, 0.4055, 0.2792, 0.3766, 0.05953, 0.3606, 7.873e-09, 0.3145, 0.01614, 0.3156, 0.05353, 0.3446, 7.873e-09, 0.3145, 0.06749, 0.2821, 0.05853, 0.2953, 0.01614, 0.3156, 0.06749, 0.2821, 0.05953, 0.3606, 0.05353, 0.3446, 0.05853, 0.2953, 0.5132, 0.6036, 0.5592, 0.5366, 0.5591, 0.5526, 0.5301, 0.5947, 0.5592, 0.5366, 0.6039, 0.604, 0.5871, 0.5949, 0.5591, 0.5526, 0.6039, 0.604, 0.5132, 0.6036, 0.5301, 0.5947, 0.5871, 0.5949, 0.3819, 0.2032, 0.2976, 0.1673, 0.3169, 0.1663, 0.3698, 0.189, 0.2976, 0.1673, 0.3668, 0.1287, 0.3604, 0.1421, 0.3169, 0.1663, 0.3668, 0.1287, 0.3819, 0.2032, 0.3698, 0.189, 0.3604, 0.1421, 0.5534, 0.6789, 0.5132, 0.6036, 0.528, 0.6122, 0.5546, 0.6619, 0.5132, 0.6036, 0.6039, 0.604, 0.5879, 0.6124, 0.528, 0.6122, 0.6039, 0.604, 0.5534, 0.6789, 0.5546, 0.6619, 0.5879, 0.6124, 0.3383, 0.4813, 0.2766, 0.439, 0.2925, 0.4402, 0.3313, 0.4668, 0.2766, 0.439, 0.3485, 0.4067, 0.3376, 0.4199, 0.2925, 0.4402, 0.3485, 0.4067, 0.3383, 0.4813, 0.3313, 0.4668, 0.3376, 0.4199, 0.5534, 0.6789, 0.6039, 0.604, 0.6011, 0.621, 0.5694, 0.6681, 0.6039, 0.604, 0.6277, 0.6646, 0.616, 0.6591, 0.6011, 0.621, 0.6277, 0.6646, 0.5534, 0.6789, 0.5694, 0.6681, 0.616, 0.6591, 0.1471, 0.03659, 0.06278, 0.07259, 0.07378, 0.06031, 0.1295, 0.03652, 0.06278, 0.07259, 0.07565, -6.17e-10, 0.08228, 0.01235, 0.07378, 0.06031, 0.07565, -6.17e-10, 0.1471, 0.03659, 0.1295, 0.03652, 0.08228, 0.01235, 0.3819, 0.2032, 0.3668, 0.1287, 0.3776, 0.1382, 0.3871, 0.185, 0.3668, 0.1287, 0.4427, 0.1339, 0.4253, 0.1414, 0.3776, 0.1382, 0.4427, 0.1339, 0.3819, 0.2032, 0.3871, 0.185, 0.4253, 0.1414, 0.4182, 0.4352, 0.3485, 0.4067, 0.3654, 0.4039, 0.4092, 0.4218, 0.3485, 0.4067, 0.4125, 0.3606, 0.4056, 0.3749, 0.3654, 0.4039, 0.4125, 0.3606, 0.4182, 0.4352, 0.4092, 0.4218, 0.4056, 0.3749, 0.4555, 0.2065, 0.3819, 0.2032, 0.3971, 0.1958, 0.4458, 0.1979, 0.3819, 0.2032, 0.4427, 0.1339, 0.4373, 0.1499, 0.3971, 0.1958, 0.4427, 0.1339, 0.4555, 0.2065, 0.4458, 0.1979, 0.4373, 0.1499, 0.6277, 0.3983, 0.5592, 0.3821, 0.5727, 0.376, 0.6157, 0.3862, 0.5592, 0.3821, 0.6039, 0.3147, 0.6007, 0.3337, 0.5727, 0.376, 0.6039, 0.3147, 0.6277, 0.3983, 0.6157, 0.3862, 0.6007, 0.3337, 0.4808, 0.5198, 0.5516, 0.4684, 0.5442, 0.4836, 0.4998, 0.5159, 0.5516, 0.4684, 0.5592, 0.5366, 0.549, 0.5265, 0.5442, 0.4836, 0.5592, 0.5366, 0.4808, 0.5198, 0.4998, 0.5159, 0.549, 0.5265, 0.05953, 0.3606, 3.043e-07, 0.4067, 0.006735, 0.391, 0.04606, 0.3606, 3.043e-07, 0.4067, 7.873e-09, 0.3145, 0.006735, 0.3301, 0.006735, 0.391, 7.873e-09, 0.3145, 0.05953, 0.3606, 0.04606, 0.3606, 0.006735, 0.3301, 0.6039, 0.3147, 0.5592, 0.3821, 0.5591, 0.3661, 0.5871, 0.3238, 0.5592, 0.3821, 0.5132, 0.3151, 0.5301, 0.324, 0.5591, 0.3661, 0.5132, 0.3151, 0.6039, 0.3147, 0.5871, 0.3238, 0.5301, 0.324, 0.4808, 0.3989, 0.4687, 0.4594, 0.4634, 0.4439, 0.471, 0.4059, 0.4687, 0.4594, 0.4182, 0.3974, 0.4316, 0.4049, 0.4634, 0.4439, 0.4182, 0.3974, 0.4808, 0.3989, 0.471, 0.4059, 0.4316, 0.4049, 0.5534, 0.2398, 0.6039, 0.3147, 0.5879, 0.3063, 0.5546, 0.2568, 0.6039, 0.3147, 0.5132, 0.3151, 0.528, 0.3065, 0.5879, 0.3063, 0.5132, 0.3151, 0.5534, 0.2398, 0.5546, 0.2568, 0.528, 0.3065, 0.4427, 0.1339, 0.3668, 0.1287, 0.3793, 0.1206, 0.4269, 0.1238, 0.3668, 0.1287, 0.3959, 0.05502, 0.3976, 0.07428, 0.3793, 0.1206, 0.3959, 0.05502, 0.4427, 0.1339, 0.4269, 0.1238, 0.3976, 0.07428, 0.5534, 0.2398, 0.5132, 0.3151, 0.5126, 0.298, 0.5379, 0.2508, 0.5132, 0.3151, 0.4733, 0.2548, 0.4875, 0.2602, 0.5126, 0.298, 0.4733, 0.2548, 0.5534, 0.2398, 0.5379, 0.2508, 0.4875, 0.2602, 0.4696, 0.05824, 0.4427, 0.1339, 0.4404, 0.1164, 0.4582, 0.06644, 0.4427, 0.1339, 0.3959, 0.05502, 0.4095, 0.06431, 0.4404, 0.1164, 0.3959, 0.05502, 0.4696, 0.05824, 0.4582, 0.06644, 0.4095, 0.06431, 0.6039, 0.604, 0.5592, 0.5366, 0.5727, 0.5427, 0.6007, 0.585, 0.5592, 0.5366, 0.6277, 0.5204, 0.6157, 0.5325, 0.5727, 0.5427, 0.6277, 0.5204, 0.6039, 0.604, 0.6007, 0.585, 0.6157, 0.5325, 0.4696, 0.05824, 0.3959, 0.05502, 0.4069, 0.04801, 0.4532, 0.05004, 0.3959, 0.05502, 0.4125, 2.382e-08, 0.4173, 0.01345, 0.4069, 0.04801, 0.4125, 2.382e-08, 0.4696, 0.05824, 0.4532, 0.05004, 0.4173, 0.01345, 0.2686, 0.3606, 0.2091, 0.4067, 0.2158, 0.391, 0.2552, 0.3606, 0.2091, 0.4067, 0.2091, 0.3145, 0.2158, 0.3301, 0.2158, 0.391, 0.2091, 0.3145, 0.2686, 0.3606, 0.2552, 0.3606, 0.2158, 0.3301, 0.2686, 0.3606, 0.2091, 0.3145, 0.2252, 0.3156, 0.2626, 0.3446, 0.2091, 0.3145, 0.2766, 0.2821, 0.2676, 0.2953, 0.2252, 0.3156, 0.2766, 0.2821, 0.2686, 0.3606, 0.2626, 0.3446, 0.2676, 0.2953, 0.3485, 0.3145, 0.3485, 0.4067, 0.3395, 0.391, 0.3395, 0.3301, 0.3485, 0.4067, 0.2686, 0.3606, 0.2867, 0.3606, 0.3395, 0.391, 0.2686, 0.3606, 0.3485, 0.3145, 0.3395, 0.3301, 0.2867, 0.3606, 0.2079, 0.106, 0.132, 0.1112, 0.1428, 0.1017, 0.1905, 0.09842, 0.132, 0.1112, 0.1471, 0.03659, 0.1523, 0.05484, 0.1428, 0.1017, 0.1471, 0.03659, 0.2079, 0.106, 0.1905, 0.09842, 0.1523, 0.05484, 0.3485, 0.3145, 0.2686, 0.3606, 0.2792, 0.3446, 0.3294, 0.3156, 0.2686, 0.3606, 0.2766, 0.2821, 0.2842, 0.2953, 0.2792, 0.3446, 0.2766, 0.2821, 0.3485, 0.3145, 0.3294, 0.3156, 0.2842, 0.2953, 0.2208, 0.03337, 0.2079, 0.106, 0.2025, 0.0899, 0.211, 0.04194, 0.2079, 0.106, 0.1471, 0.03659, 0.1623, 0.04407, 0.2025, 0.0899, 0.1471, 0.03659, 0.2208, 0.03337, 0.211, 0.04194, 0.1623, 0.04407, 0.1394, 0.4067, 0.06749, 0.439, 0.07508, 0.4259, 0.1203, 0.4056, 0.06749, 0.439, 0.05953, 0.3606, 0.07009, 0.3766, 0.07508, 0.4259, 0.05953, 0.3606, 0.1394, 0.4067, 0.1203, 0.4056, 0.07009, 0.3766, 0.1394, 0.3145, 0.1394, 0.4067, 0.1304, 0.391, 0.1304, 0.3301, 0.1394, 0.4067, 0.05953, 0.3606, 0.0776, 0.3606, 0.1304, 0.391, 0.05953, 0.3606, 0.1394, 0.3145, 0.1304, 0.3301, 0.0776, 0.3606, 0.1611, 0.1848, 0.132, 0.1112, 0.1445, 0.1193, 0.1628, 0.1656, 0.132, 0.1112, 0.2079, 0.106, 0.1921, 0.116, 0.1445, 0.1193, 0.2079, 0.106, 0.1611, 0.1848, 0.1628, 0.1656, 0.1921, 0.116, 0.1394, 0.3145, 0.05953, 0.3606, 0.07009, 0.3446, 0.1203, 0.3156, 0.05953, 0.3606, 0.06749, 0.2821, 0.07508, 0.2953, 0.07009, 0.3446, 0.06749, 0.2821, 0.1394, 0.3145, 0.1203, 0.3156, 0.07508, 0.2953, 0.2348, 0.1816, 0.1611, 0.1848, 0.1748, 0.1755, 0.2234, 0.1734, 0.1611, 0.1848, 0.2079, 0.106, 0.2056, 0.1234, 0.1748, 0.1755, 0.2079, 0.106, 0.2348, 0.1816, 0.2234, 0.1734, 0.2056, 0.1234, 0.1394, 0.4067, 0.2034, 0.3606, 0.1965, 0.3749, 0.1563, 0.4039, 0.2034, 0.3606, 0.2091, 0.4352, 0.2001, 0.4218, 0.1965, 0.3749, 0.2091, 0.4352, 0.1394, 0.4067, 0.1563, 0.4039, 0.2001, 0.4218, 0.6277, 0.3983, 0.5516, 0.4504, 0.5616, 0.435, 0.6094, 0.4023, 0.5516, 0.4504, 0.5592, 0.3821, 0.5665, 0.3921, 0.5616, 0.435, 0.5592, 0.3821, 0.6277, 0.3983, 0.6094, 0.4023, 0.5665, 0.3921, 0.1292, 0.4813, 0.1394, 0.4067, 0.1461, 0.4183, 0.1394, 0.4676, 0.1394, 0.4067, 0.2091, 0.4352, 0.1922, 0.4372, 0.1461, 0.4183, 0.2091, 0.4352, 0.1292, 0.4813, 0.1394, 0.4676, 0.1922, 0.4372, 0.09835, 0.2398, 0.02518, 0.2048, 0.03936, 0.2041, 0.08533, 0.2261, 0.02518, 0.2048, 0.07146, 0.1642, 0.06844, 0.1786, 0.03936, 0.2041, 0.07146, 0.1642, 0.09835, 0.2398, 0.08533, 0.2261, 0.06844, 0.1786, 0.4193, 0.6643, 0.4303, 0.5947, 0.4347, 0.6122, 0.4278, 0.656, 0.4303, 0.5947, 0.4733, 0.6639, 0.4617, 0.6558, 0.4347, 0.6122, 0.4733, 0.6639, 0.4193, 0.6643, 0.4278, 0.656, 0.4617, 0.6558, 0.1611, 0.1848, 0.09835, 0.2398, 0.1024, 0.2251, 0.1439, 0.1887, 0.09835, 0.2398, 0.07146, 0.1642, 0.08464, 0.1751, 0.1024, 0.2251, 0.07146, 0.1642, 0.1611, 0.1848, 0.1439, 0.1887, 0.08464, 0.1751, 0.3668, 0.1287, 0.3062, 0.07564, 0.325, 0.08032, 0.363, 0.1136, 0.3062, 0.07564, 0.3959, 0.05502, 0.3814, 0.06736, 0.325, 0.08032, 0.3959, 0.05502, 0.3668, 0.1287, 0.363, 0.1136, 0.3814, 0.06736, 0.1611, 0.1848, 0.07146, 0.1642, 0.09024, 0.1595, 0.1466, 0.1725, 0.07146, 0.1642, 0.132, 0.1112, 0.1283, 0.1262, 0.09024, 0.1595, 0.132, 0.1112, 0.1611, 0.1848, 0.1466, 0.1725, 0.1283, 0.1262, 0.4733, 0.2548, 0.4303, 0.3241, 0.4347, 0.3065, 0.4617, 0.263, 0.4303, 0.3241, 0.4193, 0.2544, 0.4278, 0.2627, 0.4347, 0.3065, 0.4193, 0.2544, 0.4733, 0.2548, 0.4617, 0.263, 0.4278, 0.2627, 0.132, 0.1112, 0.07146, 0.1642, 0.07856, 0.1462, 0.1166, 0.1129, 0.07146, 0.1642, 0.06278, 0.07259, 0.07311, 0.08865, 0.07856, 0.1462, 0.06278, 0.07259, 0.132, 0.1112, 0.1166, 0.1129, 0.07311, 0.08865, 0.2452, 0.1909, 0.2348, 0.1122, 0.2436, 0.1293, 0.2502, 0.1788, 0.2348, 0.1122, 0.2976, 0.1673, 0.2831, 0.1639, 0.2436, 0.1293, 0.2976, 0.1673, 0.2452, 0.1909, 0.2502, 0.1788, 0.2831, 0.1639, 0.4733, 0.6639, 0.4303, 0.5947, 0.4459, 0.605, 0.4729, 0.6486, 0.4303, 0.5947, 0.5132, 0.6036, 0.498, 0.6107, 0.4459, 0.605, 0.5132, 0.6036, 0.4733, 0.6639, 0.4729, 0.6486, 0.498, 0.6107, 0.5592, 0.3821, 0.4808, 0.3989, 0.4952, 0.3867, 0.5444, 0.3761, 0.4808, 0.3989, 0.5132, 0.3151, 0.5155, 0.334, 0.4952, 0.3867, 0.5132, 0.3151, 0.5592, 0.3821, 0.5444, 0.3761, 0.5155, 0.334, 0.2034, 0.3606, 0.1394, 0.3145, 0.1563, 0.3173, 0.1965, 0.3462, 0.1394, 0.3145, 0.2091, 0.286, 0.2001, 0.2994, 0.1563, 0.3173, 0.2091, 0.286, 0.2034, 0.3606, 0.1965, 0.3462, 0.2001, 0.2994, 0.132, 0.1112, 0.06278, 0.07259, 0.08209, 0.07349, 0.1256, 0.09772, 0.06278, 0.07259, 0.1471, 0.03659, 0.1351, 0.05088, 0.08209, 0.07349, 0.1471, 0.03659, 0.132, 0.1112, 0.1256, 0.09772, 0.1351, 0.05088, 0.06749, 0.439, 3.043e-07, 0.4067, 0.01614, 0.4056, 0.05853, 0.4259, 3.043e-07, 0.4067, 0.05953, 0.3606, 0.05353, 0.3766, 0.01614, 0.4056, 0.05953, 0.3606, 0.06749, 0.439, 0.05853, 0.4259, 0.05353, 0.3766, 0.4733, 0.6639, 0.5132, 0.6036, 0.5126, 0.6207, 0.4875, 0.6586, 0.5132, 0.6036, 0.5534, 0.6789, 0.5379, 0.6679, 0.5126, 0.6207, 0.5534, 0.6789, 0.4733, 0.6639, 0.4875, 0.6586, 0.5379, 0.6679, 0.4182, 0.5213, 0.4687, 0.4594, 0.4634, 0.4749, 0.4316, 0.5138, 0.4687, 0.4594, 0.4808, 0.5198, 0.471, 0.5128, 0.4634, 0.4749, 0.4808, 0.5198, 0.4182, 0.5213, 0.4316, 0.5138, 0.471, 0.5128, 0.4125, 0.3606, 0.3485, 0.4067, 0.3571, 0.3895, 0.3973, 0.3606, 0.3485, 0.4067, 0.3485, 0.3145, 0.3571, 0.3316, 0.3571, 0.3895, 0.3485, 0.3145, 0.4125, 0.3606, 0.3973, 0.3606, 0.3571, 0.3316, 0.6277, 0.2541, 0.6039, 0.3147, 0.6011, 0.2977, 0.616, 0.2596, 0.6039, 0.3147, 0.5534, 0.2398, 0.5694, 0.2507, 0.6011, 0.2977, 0.5534, 0.2398, 0.6277, 0.2541, 0.616, 0.2596, 0.5694, 0.2507, 0.2766, 0.439, 0.2091, 0.4067, 0.2252, 0.4055, 0.2676, 0.4259, 0.2091, 0.4067, 0.2686, 0.3606, 0.2626, 0.3766, 0.2252, 0.4055, 0.2686, 0.3606, 0.2766, 0.439, 0.2676, 0.4259, 0.2626, 0.3766, 0.5592, 0.3821, 0.5516, 0.4504, 0.5442, 0.4351, 0.549, 0.3922, 0.5516, 0.4504, 0.4808, 0.3989, 0.4998, 0.4028, 0.5442, 0.4351, 0.4808, 0.3989, 0.5592, 0.3821, 0.549, 0.3922, 0.4998, 0.4028, 0.5592, 0.5366, 0.5516, 0.4684, 0.5616, 0.4837, 0.5665, 0.5266, 0.5516, 0.4684, 0.6277, 0.5204, 0.6094, 0.5164, 0.5616, 0.4837, 0.6277, 0.5204, 0.5592, 0.5366, 0.5665, 0.5266, 0.6094, 0.5164, 0.1777, 0.2398, 0.1611, 0.1848, 0.1721, 0.1918, 0.1825, 0.2264, 0.1611, 0.1848, 0.2348, 0.1816, 0.2184, 0.1898, 0.1721, 0.1918, 0.2348, 0.1816, 0.1777, 0.2398, 0.1825, 0.2264, 0.2184, 0.1898, 0.1777, 0.2398, 0.09835, 0.2398, 0.1165, 0.2333, 0.1663, 0.2333, 0.09835, 0.2398, 0.1611, 0.1848, 0.1559, 0.1987, 0.1165, 0.2333, 0.1611, 0.1848, 0.1777, 0.2398, 0.1663, 0.2333, 0.1559, 0.1987, 0.2034, 0.3606, 0.1394, 0.4067, 0.148, 0.3895, 0.1882, 0.3606, 0.1394, 0.4067, 0.1394, 0.3145, 0.148, 0.3316, 0.148, 0.3895, 0.1394, 0.3145, 0.2034, 0.3606, 0.1882, 0.3606, 0.148, 0.3316, 0.06749, 0.439, 0.1394, 0.4067, 0.1285, 0.4199, 0.08336, 0.4402, 0.1394, 0.4067, 0.1292, 0.4813, 0.1221, 0.4668, 0.1285, 0.4199, 0.1292, 0.4813, 0.06749, 0.439, 0.08336, 0.4402, 0.1221, 0.4668, 0.3364, 0.2745, 0.3892, 0.305, 0.3431, 0.3238, 0.775, 0.6289, 0.7349, 0.6539, 0.7349, 0.6044, 0.3162, 0.08198, 0.2871, 0.0565, 0.3331, 0.03446, 0.5189, 0.2367, 0.4696, 0.2011, 0.5189, 0.1815, 0.5996, 0.9028, 0.565, 0.9423, 0.565, 0.8924, 0.7049, 0.727, 0.7049, 0.774, 0.6626, 0.7482, 0.565, 0.8334, 0.5261, 0.8389, 0.5261, 0.7922, 0.8457, 0.8904, 0.824, 0.9381, 0.8096, 0.8904, 0.09854, 0.507, 0.04983, 0.541, 0.04983, 0.4813, 0.565, 0.8431, 0.565, 0.7922, 0.6006, 0.8074, 0.2369, 0.6768, 0.2782, 0.6446, 0.2782, 0.6958, 0.1922, 0.5421, 0.1475, 0.5098, 0.1922, 0.4813, 0.7739, 0.3801, 0.7316, 0.4059, 0.7316, 0.3589, 0.09854, 0.5745, 0.1454, 0.5407, 0.1454, 0.5912, 0.552, 0.1815, 0.5676, 0.2322, 0.5189, 0.2322, 0.7726, 0.8352, 0.7726, 0.7885, 0.8116, 0.7939, 0.1475, 0.5407, 0.09854, 0.5154, 0.1475, 0.4813, 0.8435, 0.276, 0.808, 0.2912, 0.808, 0.2402, 0.5696, 0.07057, 0.5223, 0.1015, 0.5223, 0.0511, 0.2369, 0.4813, 0.2369, 0.5421, 0.1922, 0.5136, 0.2862, 0.5914, 0.2862, 0.5419, 0.3332, 0.5575, 0.7306, 0.7758, 0.7306, 0.7285, 0.7726, 0.7495, 0.5616, 0.1789, 0.5194, 0.1501, 0.5616, 0.1219, 0.09835, 0.6385, 0.05093, 0.6058, 0.09835, 0.5907, 0.5194, 0.1815, 0.4696, 0.1552, 0.5194, 0.1219, 0.2779, 0.7609, 0.2779, 0.7139, 0.3202, 0.7397, 0.0911, 0.7962, 0.05093, 0.7561, 0.0911, 0.7487, 0.327, 0.5419, 0.327, 0.4813, 0.3678, 0.5079, 0.3605, 0.6493, 0.3225, 0.6204, 0.3605, 0.5914, 0.3648, 0.7476, 0.3225, 0.7264, 0.3648, 0.7006, 0.6466, 0.1409, 0.6086, 0.1714, 0.6086, 0.1105, 0.1427, 0.6998, 0.09854, 0.6998, 0.1161, 0.6522, 0.5261, 0.7338, 0.5261, 0.6789, 0.5636, 0.7002, 0.07032, 0.3606, 0.03099, 0.391, 0.03099, 0.3301, 0.5695, 0.0321, 0.5223, 0.0511, 0.5223, -5.056e-09, 0.4901, 0.3844, 0.4825, 0.4224, 0.4508, 0.3835, 0.04983, 0.4813, 0.04983, 0.541, 3.069e-08, 0.5076, 0.4152, 0.5908, 0.4152, 0.6386, 0.3678, 0.6235, 0.6466, 0.164, 0.6466, 0.1105, 0.6866, 0.132, 0.4143, 0.4813, 0.4143, 0.5343, 0.3678, 0.4956, 0.7012, 0.4778, 0.6626, 0.4447, 0.7012, 0.4232, 0.4342, 0.06964, 0.3879, 0.06761, 0.3984, 0.03305, 0.2794, 0.3606, 0.2401, 0.391, 0.2401, 0.3301, 0.6194, 0.7518, 0.6617, 0.7306, 0.6617, 0.7776, 0.4696, -1.274e-10, 0.5223, 0.03046, 0.4696, 0.06093, 0.1936, 0.6267, 0.1475, 0.6394, 0.1475, 0.5916, 0.1945, 0.6, 0.1945, 0.5421, 0.2347, 0.5711, 0.6171, 0.0998, 0.5696, 0.08921, 0.6171, 0.0511, 0.6165, 0.03388, 0.5695, 0.04953, 0.5695, -1.883e-08, 0.5223, 0.09139, 0.4696, 0.1219, 0.4696, 0.06093, 9.475e-10, 0.6405, 7.052e-09, 0.5907, 0.04553, 0.6052, 0.1475, 0.5421, 0.1945, 0.576, 0.1475, 0.5916, 0.327, 0.5152, 0.2862, 0.5419, 0.2862, 0.4813, 0.733, 0.5342, 0.733, 0.4846, 0.7731, 0.5091, 0.5971, 0.3828, 0.5493, 0.4155, 0.5541, 0.3726, 0.1273, 0.4466, 0.134, 0.3973, 0.1801, 0.4162, 0.09828, 0.2054, 0.05231, 0.1833, 0.08138, 0.1579, 0.4539, 0.9873, 0.4539, 0.943, 0.4874, 0.9818, 0.2862, 0.4813, 0.2862, 0.5364, 0.2369, 0.5169, 0.04761, 0.5907, -1.262e-09, 0.5737, 0.04761, 0.541, 0.09854, 0.5907, 0.05093, 0.558, 0.09854, 0.541, 0.3225, 0.9945, 0.3225, 0.9432, 0.3514, 0.9768, 0.2838, 0.5364, 0.2838, 0.587, 0.2369, 0.5532, 0.9074, 0.4607, 0.9403, 0.4232, 0.9403, 0.4756, 0.3638, 0.6493, 0.3638, 0.7006, 0.3225, 0.6683, 0.4099, 0.5632, 0.3678, 0.5908, 0.3678, 0.5343, 0.2368, 0.7698, 0.1945, 0.744, 0.2368, 0.7227, 0.2369, 0.6175, 0.2763, 0.587, 0.2763, 0.6446, 0.7756, 0.2898, 0.7355, 0.2653, 0.7756, 0.2402, 0.09635, 0.6857, 0.05093, 0.6857, 0.07638, 0.6385, 0.4508, 0.5352, 0.4825, 0.4963, 0.4901, 0.5343, 0.6146, 0.1815, 0.6146, 0.2311, 0.5676, 0.1972, 0.3627, 0.7951, 0.3225, 0.7876, 0.3627, 0.7476, 0.7718, 0.2282, 0.7316, 0.2037, 0.7718, 0.1787, 0.6011, 0.7125, 0.5636, 0.7338, 0.5636, 0.6789, 0.5541, 0.5461, 0.5493, 0.5032, 0.5971, 0.5359, 0.1636, 0.2068, 0.1531, 0.1722, 0.1994, 0.1702, 0.8459, 0.9399, 0.8603, 0.8921, 0.882, 0.9399, 0.6086, 0.1714, 0.5616, 0.1557, 0.6086, 0.1219, 0.7349, 0.5724, 0.7769, 0.5462, 0.7769, 0.5935, 0.9688, 0.5366, 0.9688, 0.4854, 0.9972, 0.4846, 0.9972, 0.5358, 0.3485, 0.2535, 0.4013, 0.284, 0.3892, 0.305, 0.3364, 0.2745, 0.2676, 0.7537, 0.2676, 0.8147, 0.2369, 0.8152, 0.2369, 0.7543, 0.05093, 0.7487, 0.05093, 0.6893, 0.08356, 0.6857, 0.08356, 0.745, 0.769, 0.3503, 0.769, 0.3006, 0.8022, 0.3091, 0.8022, 0.3589, 0.907, 0.7806, 0.907, 0.8347, 0.8787, 0.8429, 0.8787, 0.7888, 0.6277, 0.6684, 0.6277, 0.6076, 0.6626, 0.6083, 0.6626, 0.669, 0.9688, 0.4846, 0.9688, 0.5355, 0.9392, 0.538, 0.9392, 0.4871, 0.4316, 0.5138, 0.4634, 0.4749, 0.4825, 0.4963, 0.4508, 0.5352, 0.4634, 0.4439, 0.4316, 0.4049, 0.4508, 0.3835, 0.4825, 0.4224, 0.8358, 0.5342, 0.8358, 0.4869, 0.8719, 0.4846, 0.8719, 0.5319, 0.9694, 0.7305, 0.9694, 0.7814, 0.9398, 0.7789, 0.9398, 0.728, 0.6012, 0.8431, 0.6012, 0.8913, 0.565, 0.8924, 0.565, 0.8443, 0.9078, 0.5465, 0.9078, 0.6006, 0.8795, 0.5924, 0.8795, 0.5383, 0.1475, 0.9653, 0.1475, 0.9233, 0.1768, 0.911, 0.1768, 0.953, 0.7769, 0.5971, 0.7769, 0.5462, 0.8124, 0.5471, 0.8124, 0.598, 0.49, 0.68, 0.49, 0.7365, 0.454, 0.7353, 0.454, 0.6789, 0.699, 0.6076, 0.699, 0.6654, 0.6626, 0.6655, 0.6626, 0.6077, 0.9074, 0.4232, 0.9074, 0.473, 0.8742, 0.4764, 0.8742, 0.4265, 0.9412, 0.8429, 0.9412, 0.8896, 0.9104, 0.8975, 0.9104, 0.8508, 0.7233, 0.03863, 0.7233, 0.09555, 0.6893, 0.1002, 0.6893, 0.04326, 0.5261, 0.9749, 0.5261, 0.9368, 0.5618, 0.9414, 0.5618, 0.9795, 0.454, 0.7948, 0.454, 0.7451, 0.4873, 0.7365, 0.4873, 0.7862, 0.8022, 0.3527, 0.8022, 0.303, 0.8372, 0.3006, 0.8372, 0.3503, 0.6277, 0.5461, 0.6277, 0.4853, 0.6626, 0.4846, 0.6626, 0.5454, 0.7627, 0.6655, 0.7627, 0.7254, 0.7306, 0.7285, 0.7306, 0.6685, 0.5256, 0.8982, 0.5256, 0.9402, 0.4903, 0.9452, 0.4903, 0.9031, 0.3202, 0.6523, 0.3202, 0.7092, 0.2862, 0.7139, 0.2862, 0.657, 0.09854, 0.757, 0.09854, 0.7024, 0.1341, 0.6998, 0.1341, 0.7544, 0.6094, 0.4023, 0.5616, 0.435, 0.5493, 0.4155, 0.5971, 0.3828, 0.7553, 0.09695, 0.7553, 0.0472, 0.7886, 0.03863, 0.7886, 0.08838, 0.5248, 0.7948, 0.5248, 0.8429, 0.49, 0.8466, 0.49, 0.7985, 0.7591, 0.926, 0.7591, 0.9757, 0.7306, 0.9812, 0.7306, 0.9314, 0.8074, 0.6044, 0.8074, 0.6623, 0.775, 0.6628, 0.775, 0.6049, 0.3225, 0.8469, 0.3225, 0.7988, 0.3573, 0.7951, 0.3573, 0.8432, 0.8657, 0.7136, 0.8657, 0.6655, 0.9019, 0.6666, 0.9019, 0.7147, 0.2741, 0.03573, 0.3201, 0.0137, 0.3331, 0.03446, 0.2871, 0.0565, 0.7668, 0.8302, 0.7668, 0.8775, 0.7306, 0.8753, 0.7306, 0.828, 0.9681, 0.6137, 0.9681, 0.6607, 0.9401, 0.6514, 0.9401, 0.6044, 0.8796, 0.2924, 0.8796, 0.2414, 0.9133, 0.2402, 0.9133, 0.2913, 0.9055, 0.179, 0.9055, 0.2302, 0.8711, 0.2299, 0.8711, 0.1787, 0.9067, 0.3039, 0.9067, 0.3538, 0.8734, 0.3504, 0.8734, 0.3006, 0.8795, 0.5563, 0.8795, 0.6006, 0.8466, 0.5905, 0.8466, 0.5462, 0.8929, 0.1646, 0.8929, 0.1105, 0.9212, 0.1186, 0.9212, 0.1727, 0.7206, 0.1698, 0.7206, 0.1105, 0.7532, 0.1141, 0.7532, 0.1734, 0.8124, 0.5963, 0.8124, 0.5462, 0.8466, 0.5487, 0.8466, 0.5988, 0.803, 0.4317, 0.803, 0.4815, 0.7698, 0.4729, 0.7698, 0.4232, 0.1922, 0.4372, 0.1394, 0.4676, 0.1273, 0.4466, 0.1801, 0.4162, 0.6976, 0.2356, 0.6976, 0.1787, 0.7316, 0.1833, 0.7316, 0.2402, 0.6277, 0.6076, 0.6277, 0.5468, 0.6626, 0.5461, 0.6626, 0.6069, 0.8734, 0.3028, 0.8734, 0.3501, 0.8372, 0.3479, 0.8372, 0.3006, 0.6277, 0.423, 0.6277, 0.3621, 0.6636, 0.3623, 0.6636, 0.4232, 0.9392, 0.4846, 0.9392, 0.5356, 0.9063, 0.5372, 0.9063, 0.4862, 0.9104, 0.952, 0.9438, 0.9458, 0.9438, 0.9818, 0.9104, 0.988, 0.8588, 0.08675, 0.8588, 0.03863, 0.895, 0.03977, 0.895, 0.08789, 0.6636, 0.2984, 0.6636, 0.2409, 0.6996, 0.2402, 0.6996, 0.2978, 0.9948, 0.7814, 0.9948, 0.8315, 0.9678, 0.8365, 0.9678, 0.7864, 0.9951, 0.6094, 0.9951, 0.6596, 0.9681, 0.6546, 0.9681, 0.6044, 0.699, 0.6038, 0.699, 0.5462, 0.7349, 0.5468, 0.7349, 0.6044, 0.08533, 0.2261, 0.03936, 0.2041, 0.05231, 0.1833, 0.09828, 0.2054, 0.7284, 0.9909, 0.695, 0.9847, 0.695, 0.9487, 0.7284, 0.9549, 0.2652, 0.8647, 0.2652, 0.9189, 0.2369, 0.927, 0.2369, 0.8729, 0.808, 0.2407, 0.808, 0.2986, 0.7756, 0.2981, 0.7756, 0.2402, 0.1839, 0.7558, 0.1839, 0.807, 0.1475, 0.807, 0.1475, 0.7558, 0.453, 0.799, 0.453, 0.8472, 0.4182, 0.8435, 0.4182, 0.7953, 0.3984, 0.7559, 0.3984, 0.8168, 0.3678, 0.8162, 0.3678, 0.7553, 0.973, 0.8975, 0.973, 0.9445, 0.945, 0.9538, 0.945, 0.9068, 0.733, 0.4846, 0.733, 0.5416, 0.699, 0.5462, 0.699, 0.4893, 0.8459, 0.8411, 0.8459, 0.8892, 0.8096, 0.8904, 0.8096, 0.8423, 0.4182, 0.7953, 0.4182, 0.7456, 0.4514, 0.737, 0.4514, 0.7868, 0.8219, 0.1623, 0.8219, 0.1141, 0.8566, 0.1105, 0.8566, 0.1586, 0.9691, 0.3698, 0.9691, 0.4207, 0.9395, 0.4183, 0.9395, 0.3674, 0.699, 0.5462, 0.699, 0.604, 0.6626, 0.6039, 0.6626, 0.5461, 0.3678, 0.8663, 0.3678, 0.819, 0.4039, 0.8168, 0.4039, 0.8641, 0.8035, 0.2366, 0.8035, 0.1787, 0.8349, 0.1787, 0.8349, 0.2366, 0.6948, 0.928, 0.6948, 0.9639, 0.6614, 0.9742, 0.6614, 0.9382, 0.9441, 0.2482, 0.9441, 0.2949, 0.9133, 0.2869, 0.9133, 0.2402, 0.9398, 0.728, 0.9398, 0.779, 0.907, 0.7806, 0.907, 0.7296, 0.7, 0.3011, 0.7, 0.3589, 0.6636, 0.3588, 0.6636, 0.301, 0.9629, 0.2151, 0.9629, 0.1639, 0.9918, 0.1635, 0.9918, 0.2147, 0.945, 0.9538, 0.9748, 0.9649, 0.9748, 1.0, 0.945, 0.9889, 7.77e-09, 0.9533, 6.595e-09, 0.9112, 0.02936, 0.9235, 0.02936, 0.9655, 0.8358, 0.7285, 0.8358, 0.7864, 0.8044, 0.7864, 0.8044, 0.7285, 0.454, 0.8429, 0.454, 0.7948, 0.4888, 0.7985, 0.4888, 0.8466, 0.7959, 0.7176, 0.7959, 0.6679, 0.8309, 0.6655, 0.8309, 0.7152, 0.8074, 0.6623, 0.8074, 0.6044, 0.8389, 0.6044, 0.8389, 0.6623, 0.3064, 0.9315, 0.3064, 0.9812, 0.2779, 0.9758, 0.2779, 0.9261, 0.7668, 0.8775, 0.7668, 0.9243, 0.7306, 0.926, 0.7306, 0.8792, 0.5616, 0.4837, 0.6094, 0.5164, 0.5971, 0.5359, 0.5493, 0.5032, 0.6966, 0.727, 0.6966, 0.6701, 0.7306, 0.6655, 0.7306, 0.7224, 0.4167, 0.9913, 0.4167, 0.9547, 0.4527, 0.9509, 0.4527, 0.9876, 0.7886, 0.08951, 0.7886, 0.03863, 0.824, 0.03958, 0.824, 0.09047, 0.7959, 0.6655, 0.7959, 0.7152, 0.7627, 0.7238, 0.7627, 0.674, 0.9233, 0.04679, 0.9233, 0.1009, 0.895, 0.09275, 0.895, 0.03863, 0.6277, 0.3621, 0.6277, 0.3012, 0.6636, 0.301, 0.6636, 0.3619, 0.3678, 0.9204, 0.3678, 0.8663, 0.3961, 0.8744, 0.3961, 0.9286, 0.9441, 0.2872, 0.9441, 0.2402, 0.9721, 0.2495, 0.9721, 0.2965, 0.4173, 0.01345, 0.4532, 0.05004, 0.4342, 0.06964, 0.3984, 0.03305, 0.9055, 0.2303, 0.9055, 0.1791, 0.939, 0.1787, 0.939, 0.2299, 0.906, 0.4101, 0.906, 0.3589, 0.9395, 0.3593, 0.9395, 0.4105, 0.5261, 0.7836, 0.5261, 0.7338, 0.5593, 0.7424, 0.5593, 0.7922, 0.2184, 0.1898, 0.1825, 0.2264, 0.1636, 0.2068, 0.1994, 0.1702, 0.6966, 0.6701, 0.6966, 0.727, 0.6626, 0.7224, 0.6626, 0.6655, 0.9019, 0.7277, 0.9019, 0.6736, 0.9302, 0.6655, 0.9302, 0.7196, 0.08716, 0.848, 0.08716, 0.8961, 0.05093, 0.8972, 0.05093, 0.8491, 0.6277, 0.484, 0.6277, 0.4232, 0.6626, 0.4238, 0.6626, 0.4846, 0.8821, 0.897, 0.8821, 0.8429, 0.9104, 0.851, 0.9104, 0.9051, 0.3143, 0.7609, 0.3143, 0.8119, 0.2779, 0.812, 0.2779, 0.7609, 0.9678, 0.7906, 0.9678, 0.8377, 0.9398, 0.8284, 0.9398, 0.7814, 0.8389, 0.6539, 0.8389, 0.6066, 0.875, 0.6044, 0.875, 0.6517, 0.2304, 0.6006, 0.2304, 0.6612, 0.1945, 0.6606, 0.1945, 0.6, 0.9233, 0.08614, 0.9233, 0.03863, 0.9532, 0.04638, 0.9532, 0.0939, 0.9395, 0.3569, 0.9395, 0.3006, 0.9633, 0.311, 0.9633, 0.3674, 0.1265, 0.9314, 0.1265, 0.9784, 0.09854, 0.9691, 0.09854, 0.9221, 0.2158, 0.391, 0.2158, 0.3301, 0.2401, 0.3301, 0.2401, 0.391, 0.05093, 0.9455, 0.05093, 0.9037, 0.08557, 0.8972, 0.08557, 0.9391, 0.03639, 0.756, 0.03639, 0.8072, 1.177e-08, 0.8072, 1.144e-08, 0.756, 0.4029, 0.6973, 0.4029, 0.7522, 0.3678, 0.7553, 0.3678, 0.7003, 0.2228, 0.8793, 0.2228, 0.9334, 0.1945, 0.9252, 0.1945, 0.8711, 0.838, 0.4705, 0.838, 0.4232, 0.8742, 0.4254, 0.8742, 0.4727, 0.9692, 0.8932, 0.9692, 0.842, 0.9964, 0.8413, 0.9964, 0.8925, 0.5233, 0.7365, 0.5233, 0.7862, 0.49, 0.7948, 0.49, 0.7451, 0.1349, 0.757, 0.1349, 0.808, 0.09854, 0.808, 0.09854, 0.757, 0.1348, 0.5912, 0.1348, 0.6522, 0.09854, 0.6522, 0.09854, 0.5912, 0.3587, 0.848, 0.3587, 0.8961, 0.3225, 0.895, 0.3225, 0.8469, 0.805, 0.3589, 0.805, 0.4125, 0.7739, 0.4196, 0.7739, 0.366, 0.6277, 0.7306, 0.6277, 0.6737, 0.6617, 0.669, 0.6617, 0.726, 0.4476, 0.8964, 0.4476, 0.9425, 0.4167, 0.9509, 0.4167, 0.9049, 0.9565, 0.1154, 0.9565, 0.1574, 0.9212, 0.1525, 0.9212, 0.1105, 0.8719, 0.5358, 0.8719, 0.4846, 0.9063, 0.485, 0.9063, 0.5362, 0.2779, 0.9261, 0.2779, 0.8719, 0.3062, 0.8638, 0.3062, 0.9179, 0.803, 0.4729, 0.803, 0.4232, 0.838, 0.4256, 0.838, 0.4753, 0.906, 0.3589, 0.906, 0.4088, 0.8727, 0.4121, 0.8727, 0.3623, -1.775e-08, 0.7534, -8.854e-09, 0.6988, 0.0356, 0.7014, 0.0356, 0.756, 0.9633, 0.3518, 0.9633, 0.3006, 0.9923, 0.301, 0.9923, 0.3522, 0.9683, 0.4232, 0.9683, 0.4702, 0.9403, 0.4794, 0.9403, 0.4324, 0.4903, 0.9964, 0.4903, 0.9452, 0.5187, 0.9459, 0.5187, 0.9971, 0.9398, 0.7822, 0.9398, 0.8331, 0.907, 0.8316, 0.907, 0.7806, 0.8711, 0.1787, 0.8711, 0.226, 0.8349, 0.2282, 0.8349, 0.1809, 0.8043, 0.5426, 0.8043, 0.4846, 0.8358, 0.4846, 0.8358, 0.5426, 0.4039, 0.6386, 0.4039, 0.696, 0.3678, 0.6973, 0.3678, 0.6399, 0.7726, 0.8844, 0.7726, 0.8363, 0.8089, 0.8352, 0.8089, 0.8833, 0.6636, 0.1793, 0.6636, 0.2398, 0.6277, 0.2392, 0.6277, 0.1787, 0.8096, 0.9808, 0.8096, 0.9427, 0.8454, 0.9381, 0.8454, 0.9762, 0.8435, 0.2899, 0.8435, 0.2433, 0.8796, 0.2402, 0.8796, 0.2868, 0.9691, 0.4207, 0.9691, 0.3598, 0.9934, 0.3598, 0.9934, 0.4207, 0.9083, 0.6078, 0.9083, 0.6576, 0.875, 0.6543, 0.875, 0.6044, 0.3588, 0.8961, 0.3588, 0.9418, 0.3225, 0.9432, 0.3225, 0.8976, 0.5261, 0.6789, 0.5261, 0.7353, 0.49, 0.7365, 0.49, 0.68, 1.509e-08, 0.8553, 1.365e-08, 0.8072, 0.03476, 0.8109, 0.03476, 0.859, 0.1475, 0.6978, 0.1475, 0.64, 0.1838, 0.6394, 0.1838, 0.6972, 0.7012, 0.4811, 0.7012, 0.4232, 0.7365, 0.4232, 0.7365, 0.4811, 0.6003, 0.9484, 0.6003, 0.9851, 0.565, 0.9789, 0.565, 0.9423, 0.1823, 0.8107, 0.1823, 0.8588, 0.1475, 0.8551, 0.1475, 0.807, 0.7, 0.3578, 0.7, 0.3007, 0.7358, 0.3019, 0.7358, 0.3589, 0.8657, 0.6655, 0.8657, 0.7136, 0.8309, 0.7173, 0.8309, 0.6691, 0.3678, 0.9645, 0.3678, 0.9286, 0.4012, 0.9388, 0.4012, 0.9747, 0.8035, 0.1787, 0.8035, 0.231, 0.7718, 0.2387, 0.7718, 0.1863, 0.9078, 0.5923, 0.9078, 0.5455, 0.9396, 0.5383, 0.9396, 0.5851, 0.9083, 0.6512, 0.9083, 0.6044, 0.9401, 0.6116, 0.9401, 0.6584])
me_sphere.update()

# ---- objects
ob_sphere = bpy.data.objects.new('Sphere', me_sphere)

# ---- transforms, parenting, visibility, modifiers, constraints
ob_sphere.location = (0.0, 0.0, 0.0)
_m = ob_sphere.modifiers.new('Smooth by Angle', 'NODES')
_m.node_group = ng_smooth_by_angle
_m.use_pin_to_last = True
_m.show_group_selector = False

# ---- collection membership
col_collection.objects.link(ob_sphere)

# ---- scene / render settings (as saved in the file)
scene.frame_start = 1; scene.frame_end = 250; scene.frame_set(1)
scene.render.engine = 'BLENDER_EEVEE_NEXT'
bpy.context.view_layer.update()

# ---- added for rendering (the .blend has no active camera and no usable light): camera, sun
cam_auto = bpy.data.cameras.new('AutoCamera')
cam_auto.lens = 50.0
cam_auto.sensor_width = 36.0
cam_auto.clip_end = 1000.0
ob_auto_camera = bpy.data.objects.new('AutoCamera', cam_auto)
scene.collection.objects.link(ob_auto_camera)
ob_auto_camera.location = (1.57683, -1.89219, 1.26146)
ob_auto_camera.rotation_euler = (1.09748, -7.21219e-08, 0.694738)
scene.camera = ob_auto_camera
light_auto_sun = bpy.data.lights.new('AutoSun', 'SUN')
light_auto_sun.energy = 3.0
light_auto_sun.angle = 0.0523599
ob_auto_sun = bpy.data.objects.new('AutoSun', light_auto_sun)
scene.collection.objects.link(ob_auto_sun)
ob_auto_sun.rotation_euler = (0.872665, 0.174533, 0.523599)
bpy.context.view_layer.update()
